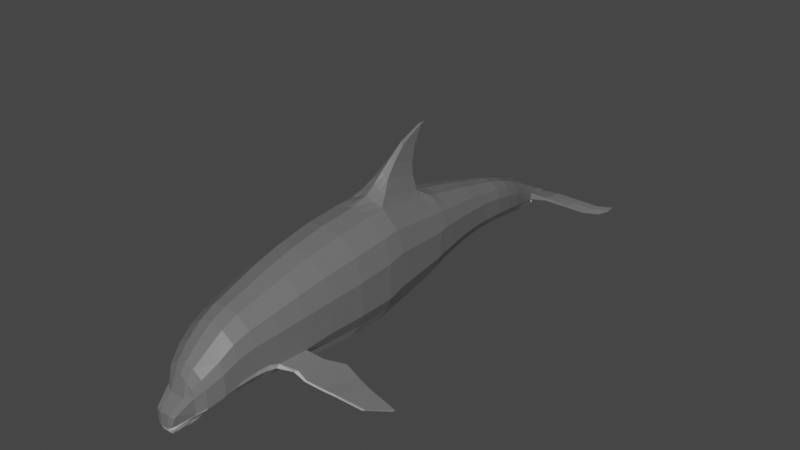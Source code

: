 # Source: DolphinModel.blend  (saved by Blender 3.1.7; exported with 4.5.12 LTS)
import bpy
from mathutils import Matrix  # noqa: F401  (used for matrix-valued properties, if any)

bpy.ops.wm.read_factory_settings(use_empty=True)
scene = bpy.context.scene
scene.name = 'Scene'

# ---- collections
col_collection = bpy.data.collections.new('Collection'); scene.collection.children.link(col_collection)

# ---- materials (node trees are filled in below, after node groups)
mat_dolphinbackcolor = bpy.data.materials.new('DolphinBackColor')
mat_dolphinbackcolor.alpha_threshold = 0.0
mat_dolphinbackcolor.use_transparent_shadow = False
mat_dolphinbackcolor.line_color = (0.0, 0.0, 0.0, 1.0)
mat_dolphinbellycolor = bpy.data.materials.new('DolphinBellyColor')
mat_dolphinbellycolor.use_transparent_shadow = False

# ---- material node trees
mat_dolphinbackcolor.use_nodes = True; mat_dolphinbackcolor.node_tree.nodes.clear()
_N = mat_dolphinbackcolor.node_tree.nodes; _L = mat_dolphinbackcolor.node_tree.links
n0 = _N.new('ShaderNodeOutputMaterial'); n0.name = 'Material Output'; n0.location = (300, 300)
n1 = _N.new('ShaderNodeBsdfPrincipled'); n1.name = 'Principled BSDF'; n1.location = (10, 300)
n1.distribution = 'GGX'
n1.subsurface_method = 'RANDOM_WALK_SKIN'
n1.inputs[0].default_value = (0.1473, 0.1473, 0.1473, 1.0)
n1.inputs[2].default_value = 0.4
n1.inputs[3].default_value = 1.45
n1.inputs[27].default_value = (0.0, 0.0, 0.0, 1.0)
n1.inputs[28].default_value = 1.0
_L.new(n1.outputs[0], n0.inputs[0])
n0.is_active_output = True
mat_dolphinbellycolor.use_nodes = True; mat_dolphinbellycolor.node_tree.nodes.clear()
_N = mat_dolphinbellycolor.node_tree.nodes; _L = mat_dolphinbellycolor.node_tree.links
n0 = _N.new('ShaderNodeBsdfPrincipled'); n0.name = 'Principled BSDF'; n0.location = (10, 300)
n0.distribution = 'GGX'
n0.subsurface_method = 'RANDOM_WALK_SKIN'
n0.inputs[0].default_value = (0.6619, 0.6619, 0.6619, 1.0)
n0.inputs[3].default_value = 1.45
n0.inputs[27].default_value = (0.0, 0.0, 0.0, 1.0)
n0.inputs[28].default_value = 1.0
n1 = _N.new('ShaderNodeOutputMaterial'); n1.name = 'Material Output'; n1.location = (300, 300)
_L.new(n0.outputs[0], n1.inputs[0])
n1.is_active_output = True

# ---- world
world_world = bpy.data.worlds.new('World'); scene.world = world_world
world_world.use_nodes = True; world_world.node_tree.nodes.clear()
_N = world_world.node_tree.nodes; _L = world_world.node_tree.links
n0 = _N.new('ShaderNodeOutputWorld'); n0.name = 'World Output'; n0.location = (300, 300)
n1 = _N.new('ShaderNodeBackground'); n1.name = 'Background'; n1.location = (10, 300)
n1.inputs[0].default_value = (0.05088, 0.05088, 0.05088, 1.0)
_L.new(n1.outputs[0], n0.inputs[0])
n0.is_active_output = True
world_world.color = (0.05088, 0.05088, 0.05088)
world_world.use_sun_shadow = False
world_world.sun_shadow_jitter_overblur = 0.0

# ---- meshes
me_dolphinmesh = bpy.data.meshes.new('DolphinMesh')
me_dolphinmesh.from_pydata([(-0.8665, -0.4932, 0.2811), (-0.6393, -0.4932, -1.46), (0.8676, -0.4932, 0.2811), (0.6403, -0.4932, -1.46), (-0.7001, -1.822, -0.2978), (-0.5164, -1.767, -1.55), (0.7012, -1.822, -0.2978), (0.5175, -1.767, -1.55), (-0.6014, -0.8633, -1.445), (0.8162, -0.8926, 0.1876), (0.6024, -0.8633, -1.445), (-0.8152, -0.8926, 0.1876), (-0.556, -1.35, -1.479), (0.7547, -1.371, -0.002604), (0.557, -1.35, -1.479), (-0.7536, -1.371, -0.002604), (-0.4067, -2.207, -1.713), (0.4078, -2.207, -1.713), (0.5524, -2.261, -0.6337), (-0.5513, -2.261, -0.6337), (-0.2942, -2.443, -1.783), (0.2952, -2.443, -1.783), (0.3999, -2.466, -0.8823), (-0.3989, -2.466, -0.8823), (-1.026, -0.4932, -0.1824), (0.8297, -1.804, -0.6031), (1.027, -0.4932, -0.1824), (-0.8286, -1.804, -0.6031), (-0.9648, -0.8831, -0.2407), (0.9659, -0.8831, -0.2407), (-0.892, -1.364, -0.3805), (0.8931, -1.364, -0.3805), (0.6537, -2.244, -0.8833), (-0.6526, -2.244, -0.8833), (0.4732, -2.459, -1.074), (-0.4721, -2.459, -1.074), (-1.026, -0.4932, -0.9107), (1.027, -0.4932, -0.9107), (-0.8286, -1.787, -1.181), (-0.9648, -0.8741, -0.9355), (0.9659, -0.8741, -0.9355), (-0.892, -1.358, -1.027), (0.8931, -1.358, -1.027), (-0.6526, -2.227, -1.408), (-0.4721, -2.452, -1.543), (0.8297, -1.787, -1.181), (0.6537, -2.227, -1.408), (0.4732, -2.452, -1.543), (-0.2322, -2.741, -1.907), (0.2333, -2.741, -1.907), (-0.2888, -2.905, -1.711), (0.2899, -2.905, -1.711), (0.3429, -2.912, -1.387), (-0.3419, -2.912, -1.387), (-0.1967, -2.919, -1.912), (0.1977, -2.919, -1.912), (-0.221, -3.033, -1.747), (0.2221, -3.033, -1.747), (0.3168, -2.972, -1.457), (-0.3157, -2.972, -1.457), (0.0005365, -1.767, -1.723), (0.0005365, -0.4932, 0.6666), (0.0005365, -1.822, 0.02101), (0.0005365, -0.4932, -1.623), (0.0005365, -0.8633, -1.606), (0.0005365, -0.8926, 0.5623), (0.0005365, -1.35, -1.644), (0.0005365, -1.371, 0.3502), (0.0005365, -2.207, -1.905), (0.0005365, -2.261, -0.3536), (0.0005365, -2.443, -1.983), (0.0005365, -2.435, -0.5989), (0.0005365, -2.591, -1.125), (-1.263, 1.512, 0.0681), (-1.165, 1.512, 0.3786), (0.0005365, -2.741, -2.032), (0.0005365, -2.912, -1.354), (0.0005365, -2.919, -2.002), (0.0005365, -3.023, -1.425), (0.0005365, -3.06, -1.793), (0.3224, -1.767, -1.725), (0.4341, -0.4932, 0.5899), (0.3753, -0.8633, -1.607), (0.4084, -0.8926, 0.485), (0.347, -1.35, -1.645), (0.3776, -1.371, 0.2716), (0.2541, -2.207, -1.908), (0.184, -2.443, -1.986), (-0.4898, 1.512, -1.853), (1.068, 1.512, 0.6891), (0.1334, -2.741, -2.036), (0.1233, -2.919, -2.005), (0.3508, -1.822, -0.05944), (0.3988, -0.4932, -1.624), (0.2765, -2.261, -0.4362), (0.2002, -2.466, -0.7151), (0.2369, -2.591, -1.123), (0.1872, -2.912, -1.355), (0.1587, -3.023, -1.426), (0.1113, -3.06, -1.796), (-0.3498, -1.822, -0.05944), (-0.3978, -0.4932, -1.624), (-0.2754, -2.261, -0.4362), (-0.1992, -2.466, -0.7151), (-0.2358, -2.591, -1.123), (-0.1861, -2.912, -1.355), (-0.1576, -3.023, -1.426), (-0.1102, -3.06, -1.796), (-0.3213, -1.767, -1.725), (-0.433, -0.4932, 0.5899), (-0.3742, -0.8633, -1.607), (-0.4073, -0.8926, 0.485), (-0.3459, -1.35, -1.645), (-0.3766, -1.371, 0.2716), (-0.253, -2.207, -1.908), (-0.1829, -2.443, -1.986), (0.5342, 1.512, 1.113), (0.7881, 1.512, -1.664), (-0.1324, -2.741, -2.036), (-0.1222, -2.919, -2.005), (0.7654, -1.813, -0.4505), (0.603, -2.252, -0.7585), (0.4366, -2.463, -0.9782), (-0.946, -0.4932, 0.04934), (0.9471, -0.4932, 0.04934), (-0.7643, -1.813, -0.4505), (-0.89, -0.8879, -0.02655), (0.8911, -0.8879, -0.02655), (-0.8228, -1.368, -0.1916), (0.8239, -1.368, -0.1916), (-0.602, -2.252, -0.7585), (-0.4355, -2.463, -0.9782), (0.0005365, -2.513, -0.8618), (1.264, 1.512, -0.8672), (0.2185, -2.528, -0.9191), (-0.787, 1.512, -1.664), (-1.263, 1.512, -0.8672), (-0.2175, -2.528, -0.9191), (-1.17, 0.6414, -0.9847), (-0.7371, 0.6414, -1.561), (1.171, 0.6414, -0.9847), (0.7382, 0.6414, -1.561), (0.5004, 0.6414, 0.914), (1.0, 0.6414, 0.5361), (-0.4587, 0.6414, -1.737), (-1.091, 0.6414, 0.2585), (-1.183, 0.6414, -0.01907), (1.092, 0.6414, 0.2585), (1.184, 0.6414, -0.01907), (0.5651, 2.615, 1.279), (-0.8326, 2.615, -1.727), (-0.4993, 0.6414, 0.914), (0.0005365, 0.6414, 1.006), (0.4598, 0.6414, -1.737), (0.0005365, 0.6414, -1.735), (-0.5182, 2.615, -1.924), (-1.232, 2.615, 0.4831), (1.233, 2.615, 0.4831), (1.337, 2.615, 0.1479), (-1.295, 4.325, -0.7358), (-1.336, 2.615, -0.8525), (-0.9991, 0.6414, 0.5361), (-1.336, 2.615, 0.1479), (1.166, 1.512, 0.3786), (1.264, 1.512, 0.0681), (-1.337, 3.758, 0.2339), (-1.233, 3.758, 0.5691), (-0.5331, 1.512, 1.113), (0.0005365, 1.512, 1.217), (0.4908, 1.512, -1.853), (0.0005365, 1.512, -1.85), (-0.5186, 3.758, -1.924), (1.131, 3.758, 0.9044), (0.5656, 3.758, 1.375), (0.8433, 3.758, -1.727), (1.338, 3.758, -0.8525), (-0.8334, 3.758, -1.727), (-1.067, 1.512, 0.6891), (-1.337, 3.758, -0.8525), (1.13, 2.615, 0.8184), (1.337, 2.615, -0.8525), (0.8337, 2.615, -1.727), (-0.8077, 4.325, -1.674), (-0.564, 2.615, 1.279), (0.0005368, 2.615, 1.391), (0.5192, 2.615, -1.924), (0.0005368, 2.615, -1.921), (1.295, 4.325, -0.7358), (0.8072, 4.325, -1.674), (0.5469, 4.325, 1.41), (1.094, 4.325, 0.9417), (-0.5029, 4.325, -1.856), (-1.195, 4.325, 0.6216), (-1.129, 2.615, 0.8184), (-1.295, 4.325, 0.3015), (1.234, 3.758, 0.5691), (1.338, 3.758, 0.2339), (1.074, -0.2112, -0.1418), (0.9912, -0.2112, 0.1013), (-0.5645, 3.758, 1.375), (0.0005368, 3.758, 1.487), (0.5249, 3.758, -1.924), (-0.0002033, 3.758, -1.921), (0.0005365, -0.2112, 0.751), (-0.669, -0.2112, -1.485), (-0.9069, -0.2112, 0.3445), (1.063, -0.2112, -1.009), (-0.4163, -0.2112, -1.652), (0.6701, -0.2112, -1.485), (-1.13, 3.758, 0.9044), (-0.4532, -0.2112, 0.6704), (1.194, 4.325, 0.6216), (1.295, 4.325, 0.3015), (-0.5473, 4.325, 1.41), (-0.0002032, 4.325, 1.631), (0.5025, 4.325, -1.856), (-0.0002032, 4.325, -1.853), (-1.094, 4.325, 0.9417), (-1.062, -0.2112, -1.009), (0.4174, -0.2112, -1.652), (0.0005365, -0.2112, -1.651), (-1.073, -0.2112, -0.1418), (-0.9901, -0.2112, 0.1013), (0.4542, -0.2112, 0.6704), (0.9079, -0.2112, 0.3445), (-0.9174, -0.4932, -1.135), (0.9185, -0.4932, -1.135), (-0.7412, -1.778, -1.32), (-0.863, -0.869, -1.141), (0.8641, -0.869, -1.141), (-0.7979, -1.354, -1.206), (0.799, -1.354, -1.206), (-0.5837, -2.217, -1.518), (-0.4223, -2.448, -1.622), (0.7423, -1.778, -1.32), (0.5848, -2.217, -1.518), (0.4234, -2.448, -1.622), (-0.3058, -2.828, -1.732), (0.3068, -2.828, -1.732), (-0.2323, -3.006, -1.811), (0.2334, -3.006, -1.811), (0.0005365, -2.991, -1.941), (1.13, 1.512, -1.209), (-1.129, 1.512, -1.209), (0.117, -2.991, -1.943), (-0.1159, -2.991, -1.943), (-1.046, 0.6414, -1.204), (1.047, 0.6414, -1.204), (-1.195, 2.615, -1.231), (1.196, 2.615, -1.231), (-1.159, 4.325, -1.145), (1.197, 3.758, -1.231), (-1.196, 3.758, -1.231), (1.158, 4.325, -1.145), (-0.9498, -0.2112, -1.19), (0.9508, -0.2112, -1.19), (-1.019, 6.167, -0.9764), (-0.71, 6.167, -1.395), (1.02, 6.167, -0.9764), (0.7111, 6.167, -1.395), (0.482, 6.108, 1.033), (0.9635, 6.182, 0.6508), (-0.4418, 6.167, -1.543), (-1.051, 6.182, 0.3907), (-1.139, 6.182, 0.1306), (1.052, 6.182, 0.3907), (1.14, 6.182, 0.1306), (1.088, 6.493, -0.6053), (-1.139, 6.167, -0.6437), (1.14, 6.167, -0.6437), (1.088, 6.509, 0.166), (-0.4809, 6.108, 1.033), (0.0005369, 6.287, 1.213), (0.4429, 6.167, -1.543), (0.000537, 6.167, -1.542), (0.9731, 6.493, -0.9169), (-0.9182, 6.509, 0.6174), (-1.002, 6.509, 0.4096), (-0.4215, 6.493, -1.447), (0.000537, 6.493, -1.447), (0.9192, 6.509, 0.6174), (0.4599, 6.509, 0.9769), (0.000537, 6.509, 1.056), (-0.9624, 6.182, 0.6508), (1.004, 6.509, 0.4096), (-0.4588, 6.509, 0.9769), (-0.9313, 6.82, -0.8871), (-0.6489, 6.82, -1.22), (0.9323, 6.82, -0.8871), (0.65, 6.82, -1.22), (0.4406, 6.835, 0.8763), (0.8807, 6.835, 0.5491), (-0.4038, 6.82, -1.355), (-0.9604, 6.835, 0.3342), (-1.041, 6.835, 0.1193), (0.9614, 6.835, 0.3342), (1.042, 6.835, 0.1193), (-1.041, 6.82, -0.6122), (1.042, 6.82, -0.6122), (0.8179, 8.284, -0.03797), (-0.4395, 6.835, 0.8763), (0.000537, 6.835, 0.945), (0.4049, 6.82, -1.355), (0.000537, 6.82, -1.355), (0.7545, 8.284, 0.1321), (-0.8168, 8.284, -0.03797), (-0.7534, 8.284, 0.1321), (-0.3167, 8.268, -1.204), (0.6912, 8.284, 0.3022), (0.3458, 8.284, 0.5621), (0.5101, 8.268, -1.085), (0.7317, 8.268, -0.8345), (-0.8796, 6.835, 0.5491), (-0.5091, 8.268, -1.085), (-0.7306, 8.268, -0.8345), (-0.6774, 6.493, -1.303), (-0.9721, 6.493, -0.9169), (-1.087, 6.493, -0.6053), (-1.087, 6.509, 0.166), (0.6784, 6.493, -1.303), (0.4226, 6.493, -1.447), (-0.8339, 7.489, -0.8357), (-0.5811, 7.489, -1.126), (0.835, 7.489, -0.8357), (0.5821, 7.489, -1.126), (0.3946, 7.505, 0.7382), (0.7887, 7.505, 0.4433), (-0.3615, 7.489, -1.249), (-0.86, 7.505, 0.252), (-0.9323, 7.505, 0.06056), (0.861, 7.505, 0.252), (0.9333, 7.505, 0.06056), (-0.9323, 7.489, -0.591), (0.9333, 7.489, -0.591), (-0.7101, 9.03, -0.7109), (-0.3936, 7.505, 0.7382), (0.000537, 7.505, 0.7987), (0.3626, 7.489, -1.249), (0.000537, 7.489, -1.25), (-0.7101, 9.046, -0.1421), (0.7111, 9.046, -0.1421), (0.7111, 9.03, -0.7109), (0.5318, 10.49, -0.4713), (0.0005372, 9.046, 0.4023), (-0.2997, 9.046, 0.3584), (0.0005372, 9.03, -1.212), (0.2764, 9.03, -1.211), (-0.7877, 7.505, 0.4433), (0.4906, 10.49, -0.354), (-0.5307, 10.49, -0.4713), (-0.8168, 8.268, -0.617), (0.8179, 8.268, -0.617), (-0.3448, 8.284, 0.5621), (0.000537, 8.284, 0.6156), (0.3178, 8.268, -1.204), (0.000537, 8.268, -1.205), (-0.6901, 8.284, 0.3022), (0.6561, 9.046, -0.000279), (-0.655, 9.046, -0.000279), (-0.2753, 9.03, -1.211), (-0.4425, 9.03, -1.091), (0.3008, 9.046, 0.3584), (0.601, 9.046, 0.1415), (0.6362, 9.03, -0.8922), (0.4436, 9.03, -1.091), (-0.6351, 9.03, -0.8922), (-0.4895, 10.49, -0.354), (-0.2057, 10.47, -1.355), (0.4494, 10.49, -0.2367), (0.225, 10.49, -0.05736), (0.3318, 10.47, -1.256), (0.4758, 10.47, -1.092), (-0.5999, 9.046, 0.1415), (-0.3307, 10.47, -1.256), (-0.4747, 10.47, -1.092), (-0.5712, 9.76, -0.9682), (-0.398, 9.76, -1.15), (0.5723, 9.76, -0.9682), (0.3991, 9.76, -1.15), (0.2706, 9.775, 0.1743), (0.5406, 9.775, -0.02383), (-0.2476, 9.76, -1.259), (-0.5891, 9.775, -0.1534), (-0.6386, 9.775, -0.2829), (0.5902, 9.775, -0.1534), (0.6397, 9.775, -0.2829), (0.0436, 13.12, -1.382), (-0.6386, 9.76, -0.8025), (0.6397, 9.76, -0.8025), (-0.4242, 11.07, -1.082), (-0.2695, 9.775, 0.1743), (0.0005372, 9.775, 0.2144), (0.2486, 9.76, -1.259), (0.0005372, 9.76, -1.26), (-0.4242, 11.09, -0.6761), (0.4253, 11.09, -0.6761), (0.4253, 11.07, -1.082), (0.1926, 12.27, -1.137), (0.0005375, 11.09, -0.2872), (-0.1789, 11.09, -0.3185), (0.0005375, 11.07, -1.44), (0.1654, 11.07, -1.439), (-0.5395, 9.775, -0.02383), (0.1777, 12.27, -1.079), (-0.1915, 12.27, -1.137), (-0.5307, 10.47, -0.9417), (0.5318, 10.47, -0.9417), (-0.2239, 10.49, -0.05736), (0.0005375, 10.49, -0.02107), (0.2068, 10.47, -1.355), (0.0005375, 10.47, -1.356), (-0.4484, 10.49, -0.2367), (0.3924, 11.09, -0.5747), (-0.3913, 11.09, -0.5747), (-0.1643, 11.07, -1.439), (-0.2643, 11.07, -1.354), (0.18, 11.09, -0.3185), (0.3594, 11.09, -0.4734), (0.3805, 11.07, -1.212), (0.2654, 11.07, -1.354), (-0.3794, 11.07, -1.212), (-0.1766, 12.27, -1.079), (-0.07401, 12.26, -1.621), (0.1628, 12.27, -1.021), (0.08167, 12.27, -0.9328), (0.1203, 12.26, -1.572), (0.1723, 12.26, -1.491), (-0.3584, 11.09, -0.4734), (-0.1192, 12.26, -1.572), (-0.1713, 12.26, -1.491), (-0.2558, 11.67, -1.353), (-0.1781, 11.67, -1.47), (0.2569, 11.67, -1.353), (0.1792, 11.67, -1.47), (0.1216, 11.69, -0.621), (0.2426, 11.69, -0.748), (-0.1107, 11.67, -1.54), (-0.2638, 11.69, -0.8311), (-0.286, 11.69, -0.9142), (0.2649, 11.69, -0.8311), (0.2871, 11.69, -0.9142), (-0.286, 11.67, -1.247), (0.2871, 11.67, -1.247), (-0.1508, 12.62, -1.459), (-0.1205, 11.69, -0.621), (0.0005375, 11.69, -0.5953), (0.1118, 11.67, -1.54), (0.0005375, 11.67, -1.54), (-0.1508, 12.63, -1.286), (0.1518, 12.63, -1.286), (0.1518, 12.62, -1.459), (0.0005375, 12.63, -1.121), (-0.06339, 12.63, -1.135), (0.0005375, 12.62, -1.645), (0.05927, 12.62, -1.645), (-0.2416, 11.69, -0.748), (-0.1915, 12.26, -1.369), (0.1926, 12.26, -1.369), (0.08666, 13.12, -1.389), (-0.0806, 12.27, -0.9328), (0.0005375, 12.27, -0.9149), (0.07508, 12.26, -1.621), (0.0005375, 12.26, -1.621), (0.07998, 13.12, -1.373), (-0.08558, 13.12, -1.389), (-0.07891, 13.12, -1.373), (-0.03289, 13.1, -1.52), (0.07331, 13.12, -1.357), (0.03692, 13.12, -1.333), (0.05423, 13.1, -1.507), (0.07758, 13.1, -1.485), (-0.1617, 12.27, -1.021), (-0.05316, 13.1, -1.507), (-0.0765, 13.1, -1.485), (0.1401, 12.63, -1.243), (-0.139, 12.63, -1.243), (-0.05819, 12.62, -1.645), (-0.0938, 12.62, -1.609), (0.06446, 12.63, -1.135), (0.1284, 12.63, -1.2), (0.1359, 12.62, -1.549), (0.09487, 12.62, -1.609), (-0.1348, 12.62, -1.549), (-0.1273, 12.63, -1.2), (-0.08558, 13.1, -1.452), (0.08666, 13.1, -1.452), (0.0436, 13.1, -1.453), (-0.03585, 13.12, -1.333), (0.0005375, 13.12, -1.329), (0.03397, 13.1, -1.52), (0.0005375, 13.1, -1.52), (-0.04252, 13.12, -1.382), (0.0005375, 13.12, -1.377), (-0.04252, 13.1, -1.453), (0.0005375, 13.1, -1.453), (0.0005375, 13.1, -1.488), (0.0005375, 13.12, -1.353), (0.03906, 13.1, -1.488), (0.04026, 13.12, -1.358), (-0.07223, 13.12, -1.357), (-0.03919, 13.12, -1.358), (-0.03798, 13.1, -1.488), (-0.1604, -1.767, -1.724), (-0.2162, -0.4932, 0.6282), (-0.1868, -0.8633, -1.606), (-0.2034, -0.8926, 0.5237), (-0.1727, -1.35, -1.645), (-0.188, -1.371, 0.3109), (-0.1262, -2.207, -1.907), (-0.0912, -2.443, -1.984), (-0.06592, -2.741, -2.034), (-0.06084, -2.919, -2.004), (-0.1746, -1.822, -0.01922), (-0.1986, -0.4932, -1.623), (-0.1374, -2.261, -0.3949), (-0.09931, -2.451, -0.657), (-0.1176, -2.591, -1.124), (-0.09278, -2.912, -1.354), (-0.07853, -3.023, -1.426), (-0.05485, -3.06, -1.795), (-0.1085, -2.521, -0.8904), (-0.2494, 0.6414, 0.9601), (-0.2291, 0.6414, -1.736), (-0.2663, 1.512, 1.165), (-0.2446, 1.512, -1.852), (-0.2817, 2.615, 1.335), (-0.2588, 2.615, -1.922), (-0.282, 3.758, 1.431), (-0.2594, 3.758, -1.922), (-0.2738, 4.325, 1.51), (-0.2515, 4.325, -1.854), (-0.2079, -0.2112, -1.651), (-0.2263, -0.2112, 0.7107), (-0.05768, -2.991, -1.942), (-0.2402, 6.226, 1.162), (-0.2206, 6.167, -1.542), (-0.2195, 6.835, 0.9107), (-0.1721, 8.284, 0.5889), (-0.2016, 6.82, -1.355), (-0.2105, 6.493, -1.447), (-0.2291, 6.509, 1.016), (-0.1965, 7.505, 0.7685), (-0.1496, 9.046, 0.3803), (-0.1805, 7.489, -1.249), (-0.1117, 10.49, -0.03921), (-0.1581, 8.268, -1.204), (-0.1374, 9.03, -1.211), (-0.1345, 9.775, 0.1943), (-0.02099, 13.12, -1.379), (-0.08919, 11.09, -0.3029), (-0.1235, 9.76, -1.259), (-0.04003, 12.27, -0.9239), (-0.1026, 10.47, -1.355), (-0.01766, 13.12, -1.331), (-0.0819, 11.07, -1.44), (-0.05999, 11.69, -0.6082), (-0.03142, 12.63, -1.128), (-0.05507, 11.67, -1.54), (-0.03673, 12.26, -1.621), (-0.02883, 12.62, -1.645), (-0.02099, 13.1, -1.453), (-0.01618, 13.1, -1.52), (-0.01932, 13.12, -1.355), (-0.01872, 13.1, -1.488), (0.7592, 5.246, -1.534), (0.4727, 5.246, -1.699), (1.089, 5.246, -1.061), (-0.5141, 5.253, 1.221), (1.123, 5.253, 0.5062), (0.0001669, 5.246, -1.697), (-1.217, 5.253, 0.2161), (-1.123, 5.253, 0.5062), (-1.028, 5.253, 0.7963), (-0.4724, 5.246, -1.699), (-0.7588, 5.246, -1.534), (1.217, 5.253, 0.2161), (1.217, 5.246, -0.6898), (-1.089, 5.246, -1.061), (-1.217, 5.246, -0.6898), (0.5145, 5.253, 1.221), (1.029, 5.253, 0.7963), (-0.2361, 5.246, -1.698), (0.1757, -1.822, -0.01922), (0.1997, -0.4932, -1.623), (0.1385, -2.261, -0.3949), (0.1004, -2.451, -0.657), (0.1187, -2.591, -1.124), (0.09385, -2.912, -1.354), (0.0796, -3.023, -1.426), (0.05592, -3.06, -1.795), (0.1615, -1.767, -1.724), (0.2173, -0.4932, 0.6282), (0.1879, -0.8633, -1.606), (0.2045, -0.8926, 0.5237), (0.1738, -1.35, -1.645), (0.1891, -1.371, 0.3109), (0.1273, -2.207, -1.907), (0.09227, -2.443, -1.984), (0.06699, -2.741, -2.034), (0.06192, -2.919, -2.004), (0.1095, -2.521, -0.8904), (0.2301, 0.6414, -1.736), (0.2505, 0.6414, 0.9601), (0.2457, 1.512, -1.852), (0.2674, 1.512, 1.165), (0.2599, 2.615, -1.922), (0.2828, 2.615, 1.335), (0.2624, 3.758, -1.922), (0.2831, 3.758, 1.431), (0.2511, 4.325, -1.854), (0.2734, 4.325, 1.51), (0.209, -0.2112, -1.651), (0.2274, -0.2112, 0.7107), (0.05875, -2.991, -1.942), (0.2217, 6.167, -1.542), (0.2413, 6.226, 1.162), (0.1592, 8.268, -1.204), (0.2027, 6.82, -1.355), (0.2206, 6.835, 0.9107), (0.2302, 6.509, 1.016), (0.2116, 6.493, -1.447), (0.1816, 7.489, -1.249), (0.1976, 7.505, 0.7685), (0.1036, 10.47, -1.355), (0.1385, 9.03, -1.211), (0.1732, 8.284, 0.5889), (0.1506, 9.046, 0.3803), (0.1246, 9.76, -1.259), (0.1356, 9.775, 0.1943), (0.03781, 12.26, -1.621), (0.08297, 11.07, -1.44), (0.1128, 10.49, -0.03921), (0.01725, 13.1, -1.52), (0.09026, 11.09, -0.3029), (0.05615, 11.67, -1.54), (0.06107, 11.69, -0.6082), (0.0299, 12.62, -1.645), (0.04111, 12.27, -0.9239), (0.0325, 12.63, -1.128), (0.01873, 13.12, -1.331), (0.02207, 13.12, -1.379), (0.02207, 13.1, -1.453), (0.0204, 13.12, -1.355), (0.0198, 13.1, -1.488), (0.2364, 5.246, -1.698), (-0.1945, 4.63, 1.731), (-9.392e-05, 4.63, 1.831), (0.1943, 4.63, 1.731), (0.3887, 4.63, 1.631), (-0.3653, 5.389, 1.443), (-0.3889, 4.63, 1.631), (0.06952, 5.303, 2.32), (0.3657, 5.389, 1.443), (-0.1707, 6.148, 1.345), (0.0004321, 6.198, 1.434), (0.1715, 6.148, 1.345), (0.3426, 6.073, 1.255), (-0.3417, 6.073, 1.255), (8.495e-05, 5.303, 2.379), (-0.06935, 5.303, 2.32), (-0.1122, 4.957, 2.033), (2.231e-05, 4.957, 2.112), (0.1122, 4.957, 2.033), (0.2244, 4.957, 1.955), (-0.2108, 5.552, 1.807), (-0.2244, 4.957, 1.955), (0.03509, 5.794, 2.698), (0.2111, 5.552, 1.807), (-0.09842, 6.147, 1.73), (0.0003259, 6.198, 1.8), (0.09907, 6.147, 1.73), (0.1978, 6.073, 1.66), (-0.1972, 6.073, 1.66), (0.0001377, 5.794, 2.738), (-0.03481, 5.794, 2.698), (0.139, 5.303, 2.261), (-0.1304, 5.75, 2.15), (-0.1388, 5.303, 2.261), (0.01825, 6.582, 3.025), (0.1307, 5.75, 2.15), (-0.06083, 6.197, 2.092), (0.0002728, 6.248, 2.145), (0.06138, 6.197, 2.092), (0.1225, 6.123, 2.04), (-0.1219, 6.123, 2.04), (0.0001662, 6.582, 3.035), (-0.01792, 6.582, 3.025), (0.07003, 5.794, 2.659), (-0.06552, 6.096, 2.584), (-0.06976, 5.794, 2.659), (0.006127, 6.71, 3.046), (0.06589, 6.096, 2.584), (-0.03052, 6.399, 2.544), (0.0002323, 6.449, 2.58), (0.03099, 6.399, 2.544), (0.06174, 6.324, 2.509), (-0.06128, 6.324, 2.509), (0.0001846, 6.71, 3.048), (-0.005757, 6.71, 3.046), (0.03634, 6.582, 3.016), (-0.03381, 6.652, 2.999), (-0.03601, 6.582, 3.016), (0.0342, 6.652, 2.999), (-0.0157, 6.722, 2.99), (0.0002151, 6.772, 2.998), (0.01613, 6.722, 2.99), (0.03205, 6.648, 2.982), (-0.03162, 6.648, 2.982), (0.01207, 6.71, 3.044), (-0.01098, 6.726, 3.04), (-0.0117, 6.71, 3.044), (0.0001927, 6.726, 3.044), (0.01136, 6.726, 3.04), (-0.005028, 6.743, 3.037), (0.0002008, 6.793, 3.039), (0.00543, 6.743, 3.037), (0.01066, 6.668, 3.035), (-0.01026, 6.668, 3.035), (-0.005393, 6.726, 3.042), (0.005778, 6.726, 3.042), (0.6027, 12.54, -1.304), (0.6027, 12.53, -1.394), (-0.6066, 12.63, -1.323), (-0.6066, 12.62, -1.392), (-0.6337, 12.92, -1.367), (-0.6337, 12.91, -1.418), (0.6381, 12.93, -1.362), (0.6381, 12.92, -1.428), (0.6306, 13.27, -1.401), (0.6306, 13.24, -1.426), (-0.6279, 13.18, -1.398), (-0.6279, 13.16, -1.416), (1.184, 12.93, -1.546), (1.184, 12.92, -1.608), (-1.183, 12.93, -1.546), (-1.183, 12.92, -1.608), (-1.252, 13.31, -1.585), (-1.252, 13.3, -1.631), (1.254, 13.31, -1.585), (1.254, 13.3, -1.631), (1.239, 13.65, -1.613), (1.239, 13.62, -1.629), (-1.238, 13.65, -1.613), (-1.238, 13.62, -1.629), (1.626, 13.3, -1.784), (1.626, 13.29, -1.817), (-1.625, 13.3, -1.784), (-1.625, 13.29, -1.817), (-1.721, 13.69, -1.805), (-1.721, 13.68, -1.829), (1.722, 13.69, -1.805), (1.722, 13.68, -1.829), (1.702, 14.02, -1.82), (1.702, 14.0, -1.828), (-1.701, 14.02, -1.82), (-1.701, 14.0, -1.828), (1.932, 13.81, -1.94), (1.932, 13.8, -1.973), (-1.931, 13.81, -1.94), (-1.931, 13.8, -1.973), (-2.044, 14.2, -1.961), (-2.044, 14.19, -1.985), (2.045, 14.2, -1.961), (2.045, 14.19, -1.985), (2.021, 14.54, -1.975), (2.021, 14.51, -1.984), (-2.02, 14.54, -1.975), (-2.02, 14.51, -1.984), (1.461, 0.03444, -1.171), (1.609, 0.8077, -1.158), (-1.608, 0.8077, -1.158), (-1.46, 0.03444, -1.171), (1.307, 0.03444, -1.274), (-1.439, 0.8077, -1.282), (1.44, 0.8077, -1.282), (-1.306, 0.03444, -1.274), (1.761, 0.01111, -1.311), (1.94, 1.305, -1.438), (-1.939, 1.305, -1.438), (-1.76, 0.01111, -1.311), (1.713, 0.01111, -1.383), (-1.886, 1.305, -1.525), (1.887, 1.305, -1.525), (-1.712, 0.01111, -1.383), (2.081, 0.264, -1.565), (2.293, 1.374, -1.737), (-2.292, 1.374, -1.737), (-2.08, 0.264, -1.565), (2.025, 0.264, -1.637), (-2.23, 1.374, -1.824), (2.231, 1.374, -1.824), (-2.024, 0.264, -1.637), (2.35, 0.4278, -1.711), (2.589, 1.438, -1.973), (-2.588, 1.438, -1.973), (-2.349, 0.4278, -1.711), (2.286, 0.4278, -1.782), (-2.517, 1.438, -2.06), (2.518, 1.438, -2.06), (-2.285, 0.4278, -1.782), (2.813, 0.975, -2.252), (3.099, 1.828, -2.617), (-3.098, 1.828, -2.617), (-2.812, 0.975, -2.252), (2.737, 0.975, -2.324), (-3.014, 1.828, -2.704), (3.015, 1.828, -2.704), (-2.736, 0.975, -2.324)], [], [(85, 92, 6, 13), (129, 13, 6, 120), (80, 7, 17, 86), (82, 93, 3, 10), (208, 219, 153, 141), (126, 11, 0, 123), (128, 15, 11, 126), (84, 82, 10, 14), (124, 2, 9, 127), (81, 83, 9, 2), (80, 84, 14, 7), (125, 4, 15, 128), (127, 9, 13, 129), (83, 85, 13, 9), (102, 19, 23, 103), (100, 4, 19, 102), (227, 5, 16, 232), (120, 6, 18, 121), (137, 103, 23, 131), (121, 18, 22, 122), (232, 16, 20, 233), (86, 17, 21, 87), (130, 33, 35, 131), (46, 32, 34, 47), (47, 34, 52, 51), (45, 25, 32, 46), (125, 27, 33, 130), (40, 29, 31, 42), (38, 27, 30, 41), (37, 26, 29, 40), (41, 30, 28, 39), (39, 28, 24, 36), (532, 203, 152, 521), (42, 31, 25, 45), (231, 42, 45, 234), (205, 210, 151, 161), (228, 39, 36, 225), (230, 41, 39, 228), (226, 37, 40, 229), (227, 38, 41, 230), (229, 40, 42, 231), (234, 45, 46, 235), (35, 44, 50, 53), (235, 46, 47, 236), (33, 43, 44, 35), (27, 38, 43, 33), (51, 52, 58, 57), (53, 50, 56, 59), (236, 47, 51, 238), (233, 20, 48, 237), (87, 21, 49, 90), (104, 35, 53, 105), (107, 106, 59, 56), (245, 107, 56, 239), (90, 49, 55, 91), (238, 51, 57, 240), (105, 53, 59, 106), (237, 48, 54, 239), (587, 76, 78, 588), (510, 75, 77, 511), (613, 589, 79, 241), (589, 588, 78, 79), (586, 72, 76, 587), (509, 70, 75, 510), (531, 207, 144, 522), (255, 208, 141, 247), (508, 68, 70, 509), (600, 585, 71, 132), (582, 62, 69, 584), (584, 69, 71, 585), (505, 507, 67, 65), (502, 506, 66, 60), (503, 505, 65, 61), (506, 504, 64, 66), (207, 204, 139, 144), (504, 513, 63, 64), (502, 60, 68, 508), (507, 512, 62, 67), (18, 94, 95, 22), (6, 92, 94, 18), (122, 22, 95, 134), (34, 96, 97, 52), (57, 58, 98, 99), (240, 57, 99, 244), (52, 97, 98, 58), (598, 90, 91, 599), (597, 87, 90, 598), (224, 198, 147, 143), (197, 206, 140, 148), (596, 86, 87, 597), (593, 595, 85, 83), (590, 594, 84, 80), (591, 593, 83, 81), (594, 592, 82, 84), (222, 205, 161, 145), (592, 583, 93, 82), (590, 80, 86, 596), (595, 582, 92, 85), (15, 4, 100, 113), (5, 108, 114, 16), (8, 1, 101, 110), (218, 138, 770, 771), (12, 8, 110, 112), (0, 11, 111, 109), (5, 12, 112, 108), (11, 15, 113, 111), (16, 114, 115, 20), (612, 223, 142, 602), (198, 197, 148, 147), (20, 115, 118, 48), (48, 118, 119, 54), (517, 105, 106, 518), (533, 519, 107, 245), (519, 518, 106, 107), (516, 104, 105, 517), (520, 515, 103, 137), (512, 100, 102, 514), (514, 102, 103, 515), (516, 520, 137, 104), (218, 221, 146, 138), (611, 220, 154, 601), (34, 122, 134, 96), (221, 222, 145, 146), (586, 600, 132, 72), (4, 125, 130, 19), (19, 130, 131, 23), (32, 121, 122, 34), (104, 137, 131, 35), (25, 120, 121, 32), (29, 127, 129, 31), (27, 125, 128, 30), (26, 124, 127, 29), (30, 128, 126, 28), (28, 126, 123, 24), (223, 224, 143, 142), (31, 129, 120, 25), (247, 141, 117, 242), (148, 140, 133, 164), (246, 138, 136, 243), (138, 146, 73, 136), (141, 153, 169, 117), (147, 148, 164, 163), (146, 145, 74, 73), (601, 154, 170, 603), (144, 139, 135, 88), (161, 151, 167, 177), (521, 152, 168, 523), (143, 147, 163, 89), (602, 142, 116, 604), (142, 143, 89, 116), (522, 144, 88, 524), (145, 161, 177, 74), (136, 73, 162, 160), (117, 169, 185, 181), (603, 170, 186, 605), (73, 74, 156, 162), (242, 117, 181, 249), (177, 167, 183, 193), (163, 164, 158, 157), (523, 168, 184, 525), (89, 163, 157, 179), (604, 116, 149, 606), (116, 89, 179, 149), (524, 88, 155, 526), (74, 177, 193, 156), (88, 135, 150, 155), (164, 133, 180, 158), (243, 136, 160, 248), (605, 186, 202, 607), (157, 158, 196, 195), (193, 183, 199, 209), (525, 184, 200, 527), (179, 157, 195, 172), (606, 149, 173, 608), (526, 155, 171, 528), (162, 156, 166, 165), (156, 193, 209, 166), (248, 160, 178, 252), (155, 150, 176, 171), (158, 180, 175, 196), (149, 179, 172, 173), (160, 162, 165, 178), (181, 185, 201, 174), (249, 181, 174, 251), (166, 209, 217, 192), (165, 166, 192, 194), (196, 175, 187, 212), (195, 196, 212, 211), (252, 178, 159, 250), (174, 201, 215, 188), (251, 174, 188, 253), (607, 202, 216, 609), (173, 172, 190, 189), (209, 199, 213, 217), (527, 200, 214, 529), (172, 195, 211, 190), (608, 173, 189, 610), (528, 171, 191, 530), (171, 176, 182, 191), (178, 165, 194, 159), (574, 577, 256, 257), (578, 570, 264, 268), (564, 565, 273, 259), (566, 564, 259, 258), (644, 569, 274, 614), (576, 566, 258, 269), (568, 575, 266, 265), (572, 567, 271, 283), (271, 567, 649, 657), (580, 568, 265, 261), (579, 260, 656, 652), (581, 573, 262, 535), (570, 571, 263, 264), (571, 572, 283, 263), (81, 2, 224, 223), (24, 123, 222, 221), (583, 63, 220, 611), (36, 24, 221, 218), (124, 26, 197, 198), (591, 81, 223, 612), (225, 36, 218, 254), (123, 0, 205, 222), (26, 37, 206, 197), (2, 124, 198, 224), (101, 1, 204, 207), (226, 3, 208, 255), (513, 101, 207, 531), (0, 109, 210, 205), (503, 61, 203, 532), (3, 93, 219, 208), (37, 226, 255, 206), (1, 225, 254, 204), (573, 574, 257, 262), (575, 576, 269, 266), (577, 578, 268, 256), (579, 580, 261, 260), (175, 251, 253, 187), (176, 252, 250, 182), (180, 249, 251, 175), (150, 248, 252, 176), (135, 243, 248, 150), (133, 242, 249, 180), (139, 246, 243, 135), (140, 247, 242, 133), (511, 533, 245, 119), (204, 254, 246, 139), (55, 240, 244, 91), (254, 218, 771, 775), (599, 613, 241, 77), (50, 237, 239, 56), (49, 238, 240, 55), (119, 245, 239, 54), (44, 233, 237, 50), (21, 236, 238, 49), (17, 235, 236, 21), (7, 234, 235, 17), (10, 229, 231, 14), (5, 227, 230, 12), (3, 226, 229, 10), (12, 230, 228, 8), (8, 228, 225, 1), (14, 231, 234, 7), (43, 232, 233, 44), (38, 227, 232, 43), (268, 264, 318, 317), (259, 273, 320, 319), (284, 270, 296, 295), (318, 277, 293, 294), (267, 275, 288, 298), (620, 279, 303, 617), (278, 315, 287, 292), (316, 317, 297, 286), (276, 285, 300, 312), (540, 282, 301, 536), (280, 284, 295, 291), (619, 281, 290, 618), (281, 280, 291, 290), (539, 278, 292, 538), (277, 276, 312, 293), (275, 319, 289, 288), (270, 267, 298, 296), (315, 316, 286, 287), (317, 318, 294, 297), (319, 320, 302, 289), (287, 286, 321, 322), (297, 294, 329, 332), (289, 302, 337, 324), (295, 296, 331, 330), (294, 293, 328, 329), (298, 288, 323, 333), (617, 303, 338, 621), (292, 287, 322, 327), (286, 297, 332, 321), (312, 300, 335, 347), (536, 301, 336, 541), (291, 295, 330, 326), (618, 290, 325, 622), (290, 291, 326, 325), (538, 292, 327, 543), (293, 312, 347, 328), (288, 289, 324, 323), (296, 298, 333, 331), (257, 256, 316, 315), (266, 269, 267, 270), (258, 259, 319, 275), (263, 283, 276, 277), (535, 262, 278, 539), (260, 261, 280, 281), (615, 260, 281, 619), (261, 265, 284, 280), (534, 272, 282, 540), (283, 271, 285, 276), (256, 268, 317, 316), (262, 257, 315, 278), (614, 274, 279, 620), (269, 258, 275, 267), (264, 263, 277, 318), (265, 266, 270, 284), (326, 330, 304, 308), (622, 325, 309, 625), (325, 326, 308, 309), (543, 327, 307, 545), (328, 347, 356, 306), (323, 324, 310, 311), (331, 333, 351, 299), (322, 321, 314, 313), (332, 329, 305, 350), (324, 337, 354, 310), (330, 331, 299, 304), (329, 328, 306, 305), (333, 323, 311, 351), (621, 338, 355, 616), (327, 322, 313, 307), (321, 332, 350, 314), (347, 335, 352, 356), (541, 336, 353, 537), (350, 305, 339, 334), (314, 350, 334, 365), (309, 308, 362, 361), (356, 352, 344, 372), (308, 304, 357, 362), (299, 351, 341, 340), (625, 309, 361, 626), (307, 313, 360, 359), (545, 307, 359, 546), (306, 356, 372, 358), (537, 353, 343, 542), (305, 306, 358, 339), (313, 314, 365, 360), (304, 299, 340, 357), (310, 354, 346, 364), (616, 355, 345, 624), (351, 311, 363, 341), (311, 310, 364, 363), (360, 365, 375, 376), (365, 334, 387, 375), (359, 360, 376, 381), (372, 344, 390, 402), (362, 357, 384, 380), (626, 361, 379, 628), (546, 359, 381, 550), (361, 362, 380, 379), (340, 341, 388, 385), (358, 372, 402, 382), (334, 339, 383, 387), (363, 364, 378, 377), (624, 345, 393, 627), (364, 346, 392, 378), (357, 340, 385, 384), (542, 343, 391, 547), (341, 363, 377, 388), (339, 358, 382, 383), (486, 386, 458, 485), (498, 468, 467, 463), (378, 392, 409, 370), (384, 385, 342, 348), (383, 382, 366, 349), (388, 377, 371, 406), (627, 393, 410, 623), (381, 376, 373, 367), (375, 387, 405, 374), (402, 390, 407, 411), (547, 391, 408, 544), (380, 384, 348, 368), (628, 379, 369, 631), (379, 380, 368, 369), (550, 381, 367, 552), (382, 402, 411, 366), (377, 378, 370, 371), (385, 388, 406, 342), (376, 375, 374, 373), (387, 383, 349, 405), (623, 410, 400, 630), (348, 342, 395, 412), (370, 409, 401, 419), (544, 408, 398, 549), (371, 370, 419, 418), (405, 349, 394, 389), (406, 371, 418, 396), (369, 368, 417, 416), (342, 406, 396, 395), (374, 405, 389, 420), (411, 407, 399, 427), (367, 373, 415, 414), (368, 348, 412, 417), (631, 369, 416, 633), (552, 367, 414, 554), (366, 411, 427, 413), (349, 366, 413, 394), (373, 374, 420, 415), (412, 395, 440, 439), (549, 398, 445, 555), (396, 418, 432, 442), (394, 413, 437, 438), (415, 420, 430, 431), (420, 389, 441, 430), (414, 415, 431, 436), (427, 399, 444, 455), (417, 412, 439, 435), (633, 416, 434, 635), (554, 414, 436, 557), (416, 417, 435, 434), (395, 396, 442, 440), (413, 427, 455, 437), (389, 394, 438, 441), (418, 419, 433, 432), (630, 400, 447, 634), (419, 401, 446, 433), (431, 430, 429, 428), (441, 438, 404, 456), (433, 446, 461, 425), (439, 440, 397, 403), (438, 437, 421, 404), (442, 432, 426, 457), (634, 447, 462, 629), (436, 431, 428, 422), (430, 441, 456, 429), (455, 444, 459, 471), (555, 445, 460, 551), (435, 439, 403, 423), (635, 434, 424, 637), (434, 435, 423, 424), (557, 436, 422, 558), (437, 455, 471, 421), (432, 433, 425, 426), (440, 442, 457, 397), (404, 421, 475, 448), (428, 429, 482, 477), (629, 462, 453, 636), (403, 397, 449, 474), (425, 461, 454, 481), (551, 460, 451, 556), (426, 425, 481, 480), (443, 456, 723, 725), (457, 426, 480, 450), (424, 423, 479, 478), (404, 448, 724, 722), (429, 456, 443, 482), (471, 459, 452, 483), (422, 428, 477, 476), (423, 403, 474, 479), (637, 424, 478, 638), (558, 422, 476, 559), (421, 471, 483, 475), (474, 449, 458, 463), (638, 478, 468, 639), (556, 451, 488, 553), (559, 476, 466, 561), (475, 483, 499, 465), (448, 475, 465, 464), (477, 482, 473, 472), (476, 477, 472, 466), (478, 479, 467, 468), (464, 484, 731, 730), (481, 454, 489, 469), (456, 404, 722, 723), (450, 480, 470, 485), (480, 481, 469, 470), (482, 443, 484, 473), (636, 453, 490, 632), (483, 452, 487, 499), (479, 474, 463, 467), (497, 486, 485, 470), (563, 560, 494, 495), (560, 548, 492, 494), (562, 553, 488, 496), (643, 641, 486, 497), (641, 640, 386, 486), (642, 639, 468, 498), (465, 499, 487, 500), (484, 464, 491, 493), (473, 484, 493, 501), (464, 465, 500, 491), (640, 642, 498, 386), (548, 562, 496, 492), (386, 498, 463, 458), (472, 473, 501, 466), (632, 643, 497, 489), (561, 563, 495, 490), (489, 497, 470, 469), (466, 501, 563, 561), (491, 500, 562, 548), (500, 487, 553, 562), (493, 491, 548, 560), (501, 493, 560, 563), (453, 559, 561, 490), (452, 556, 553, 487), (462, 558, 559, 453), (459, 551, 556, 452), (447, 557, 558, 462), (444, 555, 551, 459), (400, 554, 557, 447), (399, 549, 555, 444), (410, 552, 554, 400), (407, 544, 549, 399), (393, 550, 552, 410), (390, 547, 544, 407), (344, 542, 547, 390), (345, 546, 550, 393), (352, 537, 542, 344), (355, 545, 546, 345), (335, 541, 537, 352), (338, 543, 545, 355), (271, 534, 540, 285), (274, 535, 539, 279), (303, 538, 543, 338), (300, 536, 541, 335), (279, 539, 538, 303), (285, 540, 536, 300), (77, 241, 533, 511), (109, 503, 532, 210), (63, 513, 531, 220), (569, 581, 535, 274), (213, 529, 645, 650), (202, 528, 530, 216), (199, 527, 529, 213), (186, 526, 528, 202), (183, 525, 527, 199), (170, 524, 526, 186), (167, 523, 525, 183), (154, 522, 524, 170), (151, 521, 523, 167), (72, 132, 520, 516), (69, 514, 515, 71), (62, 512, 514, 69), (132, 71, 515, 520), (72, 516, 517, 76), (79, 78, 518, 519), (241, 79, 519, 533), (76, 517, 518, 78), (113, 100, 512, 507), (108, 502, 508, 114), (110, 101, 513, 504), (112, 110, 504, 506), (109, 111, 505, 503), (108, 112, 506, 502), (111, 113, 507, 505), (114, 508, 509, 115), (220, 531, 522, 154), (115, 509, 510, 118), (118, 510, 511, 119), (210, 532, 521, 151), (615, 272, 654, 655), (216, 530, 581, 569), (189, 190, 580, 579), (250, 159, 578, 577), (212, 187, 576, 575), (191, 182, 574, 573), (192, 217, 572, 571), (194, 192, 571, 570), (530, 191, 573, 581), (529, 214, 646, 645), (190, 211, 568, 580), (189, 579, 652, 648), (217, 213, 567, 572), (211, 212, 575, 568), (187, 253, 566, 576), (609, 216, 569, 644), (253, 188, 564, 566), (188, 215, 565, 564), (159, 194, 570, 578), (182, 250, 577, 574), (215, 609, 644, 565), (567, 213, 650, 649), (490, 495, 643, 632), (492, 496, 642, 640), (496, 488, 639, 642), (494, 492, 640, 641), (495, 494, 641, 643), (454, 636, 632, 489), (451, 638, 639, 488), (460, 637, 638, 451), (461, 629, 636, 454), (445, 635, 637, 460), (446, 634, 629, 461), (401, 630, 634, 446), (398, 633, 635, 445), (408, 631, 633, 398), (409, 623, 630, 401), (391, 628, 631, 408), (392, 627, 623, 409), (346, 624, 627, 392), (343, 626, 628, 391), (354, 616, 624, 346), (353, 625, 626, 343), (337, 621, 616, 354), (336, 622, 625, 353), (273, 614, 620, 320), (272, 615, 619, 282), (301, 618, 622, 336), (302, 617, 621, 337), (282, 619, 618, 301), (320, 620, 617, 302), (91, 244, 613, 599), (61, 591, 612, 203), (93, 583, 611, 219), (260, 615, 655, 656), (565, 644, 614, 273), (200, 608, 610, 214), (201, 607, 609, 215), (184, 606, 608, 200), (185, 605, 607, 201), (168, 604, 606, 184), (169, 603, 605, 185), (152, 602, 604, 168), (153, 601, 603, 169), (96, 134, 600, 586), (219, 611, 601, 153), (203, 612, 602, 152), (67, 62, 582, 595), (60, 590, 596, 68), (64, 63, 583, 592), (66, 64, 592, 594), (61, 65, 593, 591), (60, 66, 594, 590), (65, 67, 595, 593), (68, 596, 597, 70), (70, 597, 598, 75), (75, 598, 599, 77), (94, 584, 585, 95), (92, 582, 584, 94), (134, 95, 585, 600), (96, 586, 587, 97), (99, 98, 588, 589), (244, 99, 589, 613), (97, 587, 588, 98), (656, 655, 670, 671), (649, 650, 665, 664), (652, 656, 671, 667), (654, 653, 668, 669), (653, 657, 672, 668), (647, 648, 663, 662), (655, 654, 669, 670), (648, 652, 667, 663), (534, 271, 657, 653), (214, 610, 647, 646), (272, 534, 653, 654), (610, 189, 648, 647), (671, 670, 682, 683), (664, 665, 677, 676), (667, 671, 683, 679), (669, 668, 680, 681), (668, 672, 684, 680), (662, 663, 675, 651), (670, 669, 681, 682), (663, 667, 679, 675), (657, 649, 664, 672), (646, 647, 662, 661), (645, 646, 661, 660), (650, 645, 660, 665), (676, 677, 689, 688), (679, 683, 695, 691), (681, 680, 692, 693), (680, 684, 696, 692), (651, 675, 687, 666), (682, 681, 693, 694), (675, 679, 691, 687), (677, 659, 674, 689), (672, 664, 676, 684), (661, 662, 651, 658), (660, 661, 658, 659), (665, 660, 659, 677), (693, 692, 703, 704), (692, 696, 707, 703), (666, 687, 699, 678), (694, 693, 704, 705), (687, 691, 702, 699), (689, 674, 686, 701), (674, 673, 685, 686), (673, 666, 678, 685), (683, 682, 694, 695), (684, 676, 688, 696), (658, 651, 666, 673), (659, 658, 673, 674), (703, 707, 717, 713), (678, 699, 708, 690), (705, 704, 714, 715), (699, 702, 712, 708), (701, 686, 698, 710), (686, 685, 697, 698), (685, 678, 690, 697), (707, 700, 709, 717), (691, 695, 706, 702), (688, 689, 701, 700), (695, 694, 705, 706), (696, 688, 700, 707), (718, 711, 714, 713), (719, 712, 716, 715), (709, 718, 713, 717), (710, 698, 718, 709), (690, 708, 712, 719), (698, 697, 711, 718), (697, 690, 719, 711), (711, 719, 715, 714), (704, 703, 713, 714), (702, 706, 716, 712), (700, 701, 710, 709), (706, 705, 715, 716), (728, 726, 738, 740), (731, 725, 737, 743), (722, 724, 736, 734), (725, 723, 735, 737), (458, 449, 726, 728), (449, 397, 720, 726), (448, 464, 730, 724), (484, 443, 725, 731), (457, 450, 727, 721), (397, 457, 721, 720), (485, 458, 728, 729), (450, 485, 729, 727), (739, 741, 753, 751), (742, 743, 755, 754), (733, 739, 751, 745), (735, 734, 746, 747), (720, 721, 733, 732), (726, 720, 732, 738), (729, 728, 740, 741), (724, 730, 742, 736), (723, 722, 734, 735), (721, 727, 739, 733), (730, 731, 743, 742), (727, 729, 741, 739), (754, 755, 767, 766), (745, 751, 763, 757), (747, 746, 758, 759), (748, 754, 766, 760), (737, 735, 747, 749), (734, 736, 748, 746), (743, 737, 749, 755), (740, 738, 750, 752), (732, 733, 745, 744), (738, 732, 744, 750), (741, 740, 752, 753), (736, 742, 754, 748), (759, 758, 760, 761), (756, 757, 763, 762), (762, 763, 765, 764), (761, 760, 766, 767), (751, 753, 765, 763), (749, 747, 759, 761), (746, 748, 760, 758), (755, 749, 761, 767), (752, 750, 762, 764), (744, 745, 757, 756), (750, 744, 756, 762), (753, 752, 764, 765), (775, 771, 779, 783), (772, 774, 782, 780), (138, 246, 773, 770), (206, 255, 772, 768), (247, 140, 769, 774), (255, 247, 774, 772), (246, 254, 775, 773), (140, 206, 768, 769), (777, 776, 784, 785), (776, 780, 788, 784), (770, 773, 781, 778), (771, 770, 778, 779), (773, 775, 783, 781), (774, 769, 777, 782), (768, 772, 780, 776), (769, 768, 776, 777), (785, 784, 792, 793), (784, 788, 796, 792), (780, 782, 790, 788), (783, 779, 787, 791), (778, 781, 789, 786), (779, 778, 786, 787), (781, 783, 791, 789), (782, 777, 785, 790), (795, 794, 802, 803), (794, 797, 805, 802), (788, 790, 798, 796), (791, 787, 795, 799), (786, 789, 797, 794), (787, 786, 794, 795), (789, 791, 799, 797), (790, 785, 793, 798), (807, 803, 802, 805), (800, 804, 806, 801), (797, 799, 807, 805), (798, 793, 801, 806), (792, 796, 804, 800), (793, 792, 800, 801), (796, 798, 806, 804), (799, 795, 803, 807)])
me_dolphinmesh.polygons.foreach_set('material_index', [0, 0, 1, 1, 1, 0, 0, 1, 0, 0, 1, 0, 0, 0, 0, 0, 1, 0, 0, 0, 1, 1, 0, 0, 0, 0, 0, 0, 0, 0, 0, 0, 0, 0, 1, 0, 1, 1, 1, 1, 1, 1, 0, 1, 0, 0, 0, 0, 1, 1, 1, 0, 0, 1, 1, 1, 0, 1, 0, 1, 1, 0, 0, 1, 1, 1, 1, 0, 0, 0, 0, 1, 0, 1, 1, 1, 1, 0, 0, 0, 0, 0, 0, 1, 0, 1, 1, 0, 0, 1, 0, 1, 0, 1, 0, 1, 1, 0, 0, 1, 1, 0, 1, 0, 1, 0, 1, 0, 0, 1, 1, 0, 1, 0, 0, 0, 0, 0, 0, 0, 1, 0, 0, 0, 0, 0, 0, 0, 0, 0, 0, 0, 0, 0, 0, 0, 1, 0, 0, 0, 1, 0, 0, 1, 1, 0, 0, 0, 0, 0, 1, 0, 0, 1, 1, 0, 1, 0, 0, 0, 0, 0, 0, 1, 0, 1, 0, 0, 1, 0, 0, 0, 0, 0, 1, 0, 0, 0, 1, 0, 0, 0, 1, 1, 0, 0, 0, 0, 0, 1, 1, 1, 0, 0, 0, 0, 0, 1, 1, 0, 1, 0, 1, 1, 1, 0, 0, 0, 0, 0, 0, 1, 0, 0, 0, 0, 1, 0, 0, 0, 1, 0, 0, 0, 1, 1, 1, 0, 0, 1, 1, 1, 1, 0, 0, 0, 0, 1, 0, 1, 1, 0, 1, 0, 1, 1, 1, 1, 1, 1, 1, 1, 1, 1, 1, 1, 1, 1, 1, 1, 1, 1, 1, 1, 0, 1, 0, 0, 0, 1, 1, 0, 0, 0, 0, 0, 0, 1, 0, 1, 0, 1, 0, 1, 1, 0, 1, 0, 0, 0, 1, 1, 0, 0, 0, 0, 0, 0, 1, 0, 1, 0, 1, 0, 1, 0, 1, 0, 0, 0, 0, 0, 0, 1, 1, 0, 0, 0, 0, 0, 0, 1, 0, 1, 0, 1, 0, 1, 0, 0, 0, 1, 1, 0, 0, 0, 0, 0, 0, 0, 0, 0, 0, 1, 1, 0, 0, 0, 1, 0, 1, 1, 0, 1, 1, 0, 1, 0, 0, 0, 1, 0, 0, 0, 0, 1, 1, 1, 0, 0, 0, 0, 0, 0, 1, 0, 0, 0, 1, 1, 0, 0, 0, 0, 0, 0, 1, 0, 1, 0, 1, 0, 1, 0, 1, 0, 1, 0, 0, 0, 0, 0, 0, 1, 0, 0, 1, 0, 0, 1, 0, 0, 0, 0, 1, 0, 1, 0, 0, 0, 1, 0, 0, 0, 0, 1, 1, 1, 1, 0, 1, 0, 0, 0, 1, 1, 0, 0, 0, 0, 0, 0, 1, 0, 1, 0, 0, 1, 1, 0, 1, 0, 1, 1, 1, 0, 0, 1, 0, 1, 0, 0, 1, 0, 0, 0, 0, 1, 0, 0, 1, 1, 0, 0, 1, 0, 1, 1, 1, 1, 0, 0, 0, 0, 0, 0, 0, 0, 0, 0, 0, 0, 0, 0, 0, 0, 0, 0, 0, 0, 0, 0, 0, 0, 0, 1, 0, 1, 0, 1, 0, 1, 0, 1, 0, 1, 0, 0, 1, 0, 1, 0, 1, 0, 1, 1, 0, 1, 0, 1, 0, 1, 1, 0, 1, 0, 1, 0, 1, 0, 1, 0, 0, 0, 0, 0, 0, 0, 1, 0, 0, 1, 1, 1, 0, 1, 0, 1, 1, 1, 1, 0, 0, 1, 0, 0, 0, 1, 0, 0, 1, 0, 0, 0, 0, 0, 0, 1, 1, 1, 0, 1, 1, 0, 0, 0, 0, 0, 0, 1, 0, 0, 1, 0, 1, 1, 0, 0, 1, 0, 1, 1, 0, 1, 0, 1, 0, 1, 0, 0, 1, 0, 1, 1, 0, 1, 0, 1, 0, 1, 0, 1, 0, 1, 0, 1, 0, 1, 0, 0, 1, 1, 1, 0, 1, 0, 1, 1, 1, 0, 0, 0, 0, 0, 1, 0, 0, 0, 0, 0, 0, 0, 0, 0, 0, 0, 0, 0, 0, 0, 0, 0, 0, 0, 0, 0, 0, 0, 0, 0, 0, 0, 0, 0, 0, 0, 0, 0, 0, 0, 0, 0, 0, 0, 0, 0, 0, 0, 0, 0, 0, 0, 0, 0, 0, 0, 0, 0, 0, 0, 0, 0, 0, 0, 0, 0, 0, 0, 0, 0, 0, 0, 0, 0, 0, 0, 0, 0, 0, 1, 0, 1, 0, 0, 0, 1, 1, 0, 0, 1, 1, 0, 1, 0, 0, 0, 0, 0, 0, 1, 0, 1, 0, 1, 0, 0, 1, 0, 1, 0, 0, 0, 0, 0, 0, 0, 0, 0, 1, 1, 0, 1, 0, 0, 0, 0, 1, 1, 0, 1, 0, 1, 1, 0, 0, 1, 0, 0, 1, 0, 1, 0, 0, 1, 1, 1, 0, 0, 1, 0, 0, 0, 1, 1, 0, 0, 1, 0, 1, 1, 1, 0, 1, 0, 1, 1])
_uv = me_dolphinmesh.uv_layers.new(name='UVMap')
_uv.uv.foreach_set('vector', [0.7931, 0.6875, 0.875, 0.6875, 0.875, 0.75, 0.7931, 0.75, 0.5846, 0.9181, 0.625, 0.9181, 0.625, 1.0, 0.5846, 1.0, 0.125, 0.6875, 0.125, 0.75, 0.125, 0.75, 0.125, 0.6875, 0.3024, 0.6875, 0.375, 0.6875, 0.375, 0.75, 0.3024, 0.75, 0.375, 0.75, 0.375, 0.6875, 0.375, 0.6875, 0.375, 0.75, 0.5846, 0.4274, 0.625, 0.4274, 0.625, 0.5, 0.5846, 0.5, 0.5846, 0.3319, 0.625, 0.3319, 0.625, 0.4274, 0.5846, 0.4274, 0.2069, 0.6875, 0.3024, 0.6875, 0.3024, 0.75, 0.2069, 0.75, 0.5846, 0.75, 0.625, 0.75, 0.625, 0.8226, 0.5846, 0.8226, 0.625, 0.6875, 0.6976, 0.6875, 0.6976, 0.75, 0.625, 0.75, 0.125, 0.6875, 0.2069, 0.6875, 0.2069, 0.75, 0.125, 0.75, 0.5846, 0.25, 0.625, 0.25, 0.625, 0.3319, 0.5846, 0.3319, 0.5846, 0.8226, 0.625, 0.8226, 0.625, 0.9181, 0.5846, 0.9181, 0.6976, 0.6875, 0.7931, 0.6875, 0.7931, 0.75, 0.6976, 0.75, 0.875, 0.5625, 0.875, 0.5, 0.875, 0.5, 0.875, 0.5625, 0.875, 0.5625, 0.875, 0.5, 0.875, 0.5, 0.875, 0.5625, 0.4237, 0.25, 0.375, 0.25, 0.375, 0.25, 0.4237, 0.25, 0.5846, 1.0, 0.625, 1.0, 0.625, 1.0, 0.5846, 1.0, 0.5846, 0.1875, 0.625, 0.1875, 0.625, 0.25, 0.5846, 0.25, 0.5846, 1.0, 0.625, 1.0, 0.625, 1.0, 0.5846, 1.0, 0.4237, 0.25, 0.375, 0.25, 0.375, 0.25, 0.4237, 0.25, 0.125, 0.6875, 0.125, 0.75, 0.125, 0.75, 0.125, 0.6875, 0.5846, 0.25, 0.5442, 0.25, 0.5442, 0.25, 0.5846, 0.25, 0.4671, 1.0, 0.5442, 1.0, 0.5442, 1.0, 0.4671, 1.0, 0.4671, 1.0, 0.5442, 1.0, 0.5442, 1.0, 0.4671, 1.0, 0.4671, 1.0, 0.5442, 1.0, 0.5442, 1.0, 0.4671, 1.0, 0.5846, 0.25, 0.5442, 0.25, 0.5442, 0.25, 0.5846, 0.25, 0.4671, 0.8226, 0.5442, 0.8226, 0.5442, 0.9181, 0.4671, 0.9181, 0.4671, 0.25, 0.5442, 0.25, 0.5442, 0.3319, 0.4671, 0.3319, 0.4671, 0.75, 0.5442, 0.75, 0.5442, 0.8226, 0.4671, 0.8226, 0.4671, 0.3319, 0.5442, 0.3319, 0.5442, 0.4274, 0.4671, 0.4274, 0.4671, 0.4274, 0.5442, 0.4274, 0.5442, 0.5, 0.4671, 0.5, 0.625, 0.5938, 0.625, 0.625, 0.625, 0.625, 0.625, 0.5938, 0.4671, 0.9181, 0.5442, 0.9181, 0.5442, 1.0, 0.4671, 1.0, 0.4237, 0.9181, 0.4671, 0.9181, 0.4671, 1.0, 0.4237, 1.0, 0.625, 0.5, 0.625, 0.5625, 0.625, 0.5625, 0.625, 0.5, 0.4237, 0.4274, 0.4671, 0.4274, 0.4671, 0.5, 0.4237, 0.5, 0.4237, 0.3319, 0.4671, 0.3319, 0.4671, 0.4274, 0.4237, 0.4274, 0.4237, 0.75, 0.4671, 0.75, 0.4671, 0.8226, 0.4237, 0.8226, 0.4237, 0.25, 0.4671, 0.25, 0.4671, 0.3319, 0.4237, 0.3319, 0.4237, 0.8226, 0.4671, 0.8226, 0.4671, 0.9181, 0.4237, 0.9181, 0.4237, 1.0, 0.4671, 1.0, 0.4671, 1.0, 0.4237, 1.0, 0.5442, 0.25, 0.4671, 0.25, 0.4671, 0.25, 0.5442, 0.25, 0.4237, 1.0, 0.4671, 1.0, 0.4671, 1.0, 0.4237, 1.0, 0.5442, 0.25, 0.4671, 0.25, 0.4671, 0.25, 0.5442, 0.25, 0.5442, 0.25, 0.4671, 0.25, 0.4671, 0.25, 0.5442, 0.25, 0.4671, 1.0, 0.5442, 1.0, 0.5442, 1.0, 0.4671, 1.0, 0.5442, 0.25, 0.4671, 0.25, 0.4671, 0.25, 0.5442, 0.25, 0.4237, 1.0, 0.4671, 1.0, 0.4671, 1.0, 0.4237, 1.0, 0.4237, 0.25, 0.375, 0.25, 0.375, 0.25, 0.4237, 0.25, 0.125, 0.6875, 0.125, 0.75, 0.125, 0.75, 0.125, 0.6875, 0.5442, 0.1875, 0.5442, 0.25, 0.5442, 0.25, 0.5442, 0.1875, 0.4671, 0.1875, 0.5442, 0.1875, 0.5442, 0.25, 0.4671, 0.25, 0.4237, 0.1875, 0.4671, 0.1875, 0.4671, 0.25, 0.4237, 0.25, 0.125, 0.6875, 0.125, 0.75, 0.125, 0.75, 0.125, 0.6875, 0.4237, 1.0, 0.4671, 1.0, 0.4671, 1.0, 0.4237, 1.0, 0.5442, 0.1875, 0.5442, 0.25, 0.5442, 0.25, 0.5442, 0.1875, 0.4237, 0.25, 0.375, 0.25, 0.375, 0.25, 0.4237, 0.25, 0.5442, 0.09375, 0.5442, 0.125, 0.5442, 0.125, 0.5442, 0.09375, 0.125, 0.5938, 0.125, 0.625, 0.125, 0.625, 0.125, 0.5938, 0.4237, 0.09375, 0.4671, 0.09375, 0.4671, 0.125, 0.4237, 0.125, 0.4671, 0.09375, 0.5442, 0.09375, 0.5442, 0.125, 0.4671, 0.125, 0.5442, 0.09375, 0.5442, 0.125, 0.5442, 0.125, 0.5442, 0.09375, 0.125, 0.5937, 0.125, 0.625, 0.125, 0.625, 0.125, 0.5938, 0.375, 0.5938, 0.375, 0.5625, 0.375, 0.5625, 0.375, 0.5938, 0.4237, 0.75, 0.375, 0.75, 0.375, 0.75, 0.4237, 0.75, 0.125, 0.5938, 0.125, 0.625, 0.125, 0.625, 0.125, 0.5937, 0.5846, 0.09375, 0.625, 0.09375, 0.625, 0.125, 0.5846, 0.125, 0.875, 0.6562, 0.875, 0.625, 0.875, 0.625, 0.875, 0.6563, 0.875, 0.6563, 0.875, 0.625, 0.875, 0.625, 0.875, 0.6562, 0.6976, 0.5937, 0.7931, 0.5938, 0.7931, 0.625, 0.6976, 0.625, 0.125, 0.5938, 0.2069, 0.5938, 0.2069, 0.625, 0.125, 0.625, 0.625, 0.5937, 0.6976, 0.5937, 0.6976, 0.625, 0.625, 0.625, 0.2069, 0.5938, 0.3024, 0.5938, 0.3024, 0.625, 0.2069, 0.625, 0.375, 0.5625, 0.375, 0.5, 0.375, 0.5, 0.375, 0.5625, 0.3024, 0.5938, 0.375, 0.5938, 0.375, 0.625, 0.3024, 0.625, 0.125, 0.5938, 0.125, 0.625, 0.125, 0.625, 0.125, 0.5938, 0.7931, 0.5938, 0.875, 0.5938, 0.875, 0.625, 0.7931, 0.625, 0.875, 0.75, 0.875, 0.6875, 0.875, 0.6875, 0.875, 0.75, 0.875, 0.75, 0.875, 0.6875, 0.875, 0.6875, 0.875, 0.75, 0.5846, 0.0, 0.625, 0.0, 0.625, 0.0625, 0.5846, 0.0625, 0.5442, 0.0, 0.5442, 0.0625, 0.5442, 0.0625, 0.5442, 0.0, 0.4671, 0.0, 0.5442, 0.0, 0.5442, 0.0625, 0.4671, 0.0625, 0.4237, 0.0, 0.4671, 0.0, 0.4671, 0.0625, 0.4237, 0.0625, 0.5442, 0.0, 0.5442, 0.0625, 0.5442, 0.0625, 0.5442, 0.0, 0.125, 0.6562, 0.125, 0.6875, 0.125, 0.6875, 0.125, 0.6562, 0.125, 0.6562, 0.125, 0.6875, 0.125, 0.6875, 0.125, 0.6562, 0.625, 0.75, 0.5846, 0.75, 0.5846, 0.75, 0.625, 0.75, 0.5442, 0.75, 0.4671, 0.75, 0.4671, 0.75, 0.5442, 0.75, 0.125, 0.6562, 0.125, 0.6875, 0.125, 0.6875, 0.125, 0.6562, 0.6976, 0.6562, 0.7931, 0.6562, 0.7931, 0.6875, 0.6976, 0.6875, 0.125, 0.6562, 0.2069, 0.6562, 0.2069, 0.6875, 0.125, 0.6875, 0.625, 0.6562, 0.6976, 0.6562, 0.6976, 0.6875, 0.625, 0.6875, 0.2069, 0.6562, 0.3024, 0.6563, 0.3024, 0.6875, 0.2069, 0.6875, 0.5846, 0.5, 0.625, 0.5, 0.625, 0.5, 0.5846, 0.5, 0.3024, 0.6563, 0.375, 0.6562, 0.375, 0.6875, 0.3024, 0.6875, 0.125, 0.6562, 0.125, 0.6875, 0.125, 0.6875, 0.125, 0.6562, 0.7931, 0.6562, 0.875, 0.6562, 0.875, 0.6875, 0.7931, 0.6875, 0.7931, 0.5, 0.875, 0.5, 0.875, 0.5625, 0.7931, 0.5625, 0.125, 0.5, 0.125, 0.5625, 0.125, 0.5625, 0.125, 0.5, 0.3024, 0.5, 0.375, 0.5, 0.375, 0.5625, 0.3024, 0.5625, 0.4671, 0.5, 0.4671, 0.5, 0.4671, 0.5, 0.4671, 0.5, 0.2069, 0.5, 0.3024, 0.5, 0.3024, 0.5625, 0.2069, 0.5625, 0.625, 0.5, 0.6976, 0.5, 0.6976, 0.5625, 0.625, 0.5625, 0.125, 0.5, 0.2069, 0.5, 0.2069, 0.5625, 0.125, 0.5625, 0.6976, 0.5, 0.7931, 0.5, 0.7931, 0.5625, 0.6976, 0.5625, 0.125, 0.5, 0.125, 0.5625, 0.125, 0.5625, 0.125, 0.5, 0.625, 0.6562, 0.625, 0.6875, 0.625, 0.6875, 0.625, 0.6562, 0.5846, 0.75, 0.5442, 0.75, 0.5442, 0.75, 0.5846, 0.75, 0.125, 0.5, 0.125, 0.5625, 0.125, 0.5625, 0.125, 0.5, 0.125, 0.5, 0.125, 0.5625, 0.125, 0.5625, 0.125, 0.5, 0.5442, 0.1562, 0.5442, 0.1875, 0.5442, 0.1875, 0.5442, 0.1562, 0.4237, 0.1562, 0.4671, 0.1563, 0.4671, 0.1875, 0.4237, 0.1875, 0.4671, 0.1563, 0.5442, 0.1562, 0.5442, 0.1875, 0.4671, 0.1875, 0.5442, 0.1562, 0.5442, 0.1875, 0.5442, 0.1875, 0.5442, 0.1562, 0.5846, 0.1562, 0.625, 0.1562, 0.625, 0.1875, 0.5846, 0.1875, 0.875, 0.5938, 0.875, 0.5625, 0.875, 0.5625, 0.875, 0.5938, 0.875, 0.5938, 0.875, 0.5625, 0.875, 0.5625, 0.875, 0.5938, 0.5442, 0.1562, 0.5846, 0.1562, 0.5846, 0.1875, 0.5442, 0.1875, 0.4671, 0.5, 0.5442, 0.5, 0.5442, 0.5, 0.4671, 0.5, 0.375, 0.6562, 0.375, 0.625, 0.375, 0.625, 0.375, 0.6562, 0.5442, 0.0, 0.5846, 0.0, 0.5846, 0.0625, 0.5442, 0.0625, 0.5442, 0.5, 0.5846, 0.5, 0.5846, 0.5, 0.5442, 0.5, 0.5442, 0.09375, 0.5846, 0.09375, 0.5846, 0.125, 0.5442, 0.125, 0.625, 0.25, 0.5846, 0.25, 0.5846, 0.25, 0.625, 0.25, 0.625, 0.25, 0.5846, 0.25, 0.5846, 0.25, 0.625, 0.25, 0.5442, 1.0, 0.5846, 1.0, 0.5846, 1.0, 0.5442, 1.0, 0.5442, 0.1875, 0.5846, 0.1875, 0.5846, 0.25, 0.5442, 0.25, 0.5442, 1.0, 0.5846, 1.0, 0.5846, 1.0, 0.5442, 1.0, 0.5442, 0.8226, 0.5846, 0.8226, 0.5846, 0.9181, 0.5442, 0.9181, 0.5442, 0.25, 0.5846, 0.25, 0.5846, 0.3319, 0.5442, 0.3319, 0.5442, 0.75, 0.5846, 0.75, 0.5846, 0.8226, 0.5442, 0.8226, 0.5442, 0.3319, 0.5846, 0.3319, 0.5846, 0.4274, 0.5442, 0.4274, 0.5442, 0.4274, 0.5846, 0.4274, 0.5846, 0.5, 0.5442, 0.5, 0.625, 0.6875, 0.625, 0.75, 0.625, 0.75, 0.625, 0.6875, 0.5442, 0.9181, 0.5846, 0.9181, 0.5846, 1.0, 0.5442, 1.0, 0.4237, 0.75, 0.375, 0.75, 0.375, 0.75, 0.4237, 0.75, 0.5442, 0.75, 0.4671, 0.75, 0.4671, 0.75, 0.5442, 0.75, 0.4237, 0.5, 0.4671, 0.5, 0.4671, 0.5, 0.4237, 0.5, 0.4671, 0.5, 0.5442, 0.5, 0.5442, 0.5, 0.4671, 0.5, 0.375, 0.75, 0.375, 0.6875, 0.375, 0.6875, 0.375, 0.75, 0.5846, 0.75, 0.5442, 0.75, 0.5442, 0.75, 0.5846, 0.75, 0.5442, 0.5, 0.5846, 0.5, 0.5846, 0.5, 0.5442, 0.5, 0.375, 0.6562, 0.375, 0.625, 0.375, 0.625, 0.375, 0.6562, 0.375, 0.5625, 0.375, 0.5, 0.375, 0.5, 0.375, 0.5625, 0.625, 0.5, 0.625, 0.5625, 0.625, 0.5625, 0.625, 0.5, 0.625, 0.5938, 0.625, 0.625, 0.625, 0.625, 0.625, 0.5938, 0.625, 0.75, 0.5846, 0.75, 0.5846, 0.75, 0.625, 0.75, 0.625, 0.6562, 0.625, 0.6875, 0.625, 0.6875, 0.625, 0.6562, 0.625, 0.6875, 0.625, 0.75, 0.625, 0.75, 0.625, 0.6875, 0.375, 0.5938, 0.375, 0.5625, 0.375, 0.5625, 0.375, 0.5937, 0.5846, 0.5, 0.625, 0.5, 0.625, 0.5, 0.5846, 0.5, 0.4671, 0.5, 0.5442, 0.5, 0.5442, 0.5, 0.4671, 0.5, 0.375, 0.75, 0.375, 0.6875, 0.375, 0.6875, 0.375, 0.75, 0.375, 0.6562, 0.375, 0.625, 0.375, 0.625, 0.375, 0.6562, 0.5442, 0.5, 0.5846, 0.5, 0.5846, 0.5, 0.5442, 0.5, 0.4237, 0.75, 0.375, 0.75, 0.375, 0.75, 0.4237, 0.75, 0.625, 0.5, 0.625, 0.5625, 0.625, 0.5625, 0.625, 0.5, 0.5846, 0.75, 0.5442, 0.75, 0.5442, 0.75, 0.5846, 0.75, 0.625, 0.5938, 0.625, 0.625, 0.625, 0.625, 0.625, 0.5938, 0.625, 0.75, 0.5846, 0.75, 0.5846, 0.75, 0.625, 0.75, 0.625, 0.6562, 0.625, 0.6875, 0.625, 0.6875, 0.625, 0.6562, 0.625, 0.6875, 0.625, 0.75, 0.625, 0.75, 0.625, 0.6875, 0.375, 0.5937, 0.375, 0.5625, 0.375, 0.5625, 0.375, 0.5938, 0.5846, 0.5, 0.625, 0.5, 0.625, 0.5, 0.5846, 0.5, 0.375, 0.5625, 0.375, 0.5, 0.375, 0.5, 0.375, 0.5625, 0.5442, 0.75, 0.4671, 0.75, 0.4671, 0.75, 0.5442, 0.75, 0.4237, 0.5, 0.4671, 0.5, 0.4671, 0.5, 0.4237, 0.5, 0.375, 0.6562, 0.375, 0.625, 0.375, 0.625, 0.375, 0.6562, 0.5846, 0.75, 0.5442, 0.75, 0.5442, 0.75, 0.5846, 0.75, 0.625, 0.5, 0.625, 0.5625, 0.625, 0.5625, 0.625, 0.5, 0.625, 0.5938, 0.625, 0.625, 0.625, 0.625, 0.625, 0.5938, 0.625, 0.75, 0.5846, 0.75, 0.5846, 0.75, 0.625, 0.75, 0.625, 0.6562, 0.625, 0.6875, 0.625, 0.6875, 0.625, 0.6563, 0.375, 0.5938, 0.375, 0.5625, 0.375, 0.5625, 0.375, 0.5938, 0.5442, 0.5, 0.5846, 0.5, 0.5846, 0.5, 0.5442, 0.5, 0.5846, 0.5, 0.625, 0.5, 0.625, 0.5, 0.5846, 0.5, 0.4237, 0.5, 0.4671, 0.5, 0.4671, 0.5, 0.4237, 0.5, 0.375, 0.5625, 0.375, 0.5, 0.375, 0.5, 0.375, 0.5625, 0.5442, 0.75, 0.4671, 0.75, 0.4671, 0.75, 0.5442, 0.75, 0.625, 0.6875, 0.625, 0.75, 0.625, 0.75, 0.625, 0.6875, 0.4671, 0.5, 0.5442, 0.5, 0.5442, 0.5, 0.4671, 0.5, 0.375, 0.75, 0.375, 0.6875, 0.375, 0.6875, 0.375, 0.75, 0.4237, 0.75, 0.375, 0.75, 0.375, 0.75, 0.4237, 0.75, 0.5846, 0.5, 0.625, 0.5, 0.625, 0.5, 0.5846, 0.5, 0.5442, 0.5, 0.5846, 0.5, 0.5846, 0.5, 0.5442, 0.5, 0.5442, 0.75, 0.4671, 0.75, 0.4671, 0.75, 0.5442, 0.75, 0.5846, 0.75, 0.5442, 0.75, 0.5442, 0.75, 0.5846, 0.75, 0.4237, 0.5, 0.4671, 0.5, 0.4671, 0.5, 0.4237, 0.5, 0.375, 0.75, 0.375, 0.6875, 0.375, 0.6875, 0.375, 0.75, 0.4237, 0.75, 0.375, 0.75, 0.375, 0.75, 0.4237, 0.75, 0.375, 0.6562, 0.375, 0.625, 0.375, 0.625, 0.375, 0.6562, 0.625, 0.6875, 0.625, 0.75, 0.625, 0.75, 0.625, 0.6875, 0.625, 0.5, 0.625, 0.5625, 0.625, 0.5625, 0.625, 0.5, 0.625, 0.5938, 0.625, 0.625, 0.625, 0.625, 0.625, 0.5938, 0.625, 0.75, 0.5846, 0.75, 0.5846, 0.75, 0.625, 0.75, 0.625, 0.6563, 0.625, 0.6875, 0.625, 0.6875, 0.625, 0.6562, 0.375, 0.5938, 0.375, 0.5625, 0.375, 0.5625, 0.375, 0.5938, 0.375, 0.5625, 0.375, 0.5, 0.375, 0.5, 0.375, 0.5625, 0.4671, 0.5, 0.5442, 0.5, 0.5442, 0.5, 0.4671, 0.5, 0.375, 0.5, 0.4237, 0.5, 0.4237, 0.5, 0.375, 0.5, 0.4671, 0.5, 0.5442, 0.5, 0.5442, 0.5, 0.4671, 0.5, 0.375, 0.75, 0.375, 0.6875, 0.375, 0.6875, 0.375, 0.75, 0.4237, 0.75, 0.375, 0.75, 0.375, 0.75, 0.4237, 0.75, 0.375, 0.6562, 0.375, 0.625, 0.375, 0.625, 0.375, 0.6562, 0.4671, 0.75, 0.4237, 0.75, 0.4237, 0.75, 0.4671, 0.75, 0.5846, 0.75, 0.5442, 0.75, 0.5442, 0.75, 0.5846, 0.75, 0.625, 0.5, 0.625, 0.5625, 0.625, 0.5625, 0.625, 0.5, 0.625, 0.5625, 0.625, 0.5625, 0.625, 0.5625, 0.625, 0.5625, 0.625, 0.75, 0.5846, 0.75, 0.5846, 0.75, 0.625, 0.75, 0.625, 0.6875, 0.625, 0.6875, 0.625, 0.6875, 0.625, 0.6875, 0.375, 0.5938, 0.375, 0.5625, 0.375, 0.5625, 0.375, 0.5938, 0.5442, 0.5, 0.5846, 0.5, 0.5846, 0.5, 0.5442, 0.5, 0.5846, 0.5, 0.625, 0.5, 0.625, 0.5, 0.5846, 0.5, 0.625, 0.6875, 0.625, 0.75, 0.625, 0.75, 0.625, 0.6875, 0.5442, 0.5, 0.5846, 0.5, 0.5846, 0.5, 0.5442, 0.5, 0.375, 0.6562, 0.375, 0.625, 0.375, 0.625, 0.375, 0.6562, 0.4671, 0.5, 0.5442, 0.5, 0.5442, 0.5, 0.4671, 0.5, 0.5846, 0.75, 0.5442, 0.75, 0.5442, 0.75, 0.5846, 0.75, 0.625, 0.6562, 0.625, 0.6875, 0.625, 0.6875, 0.625, 0.6562, 0.4237, 0.5, 0.4671, 0.5, 0.4671, 0.5, 0.4237, 0.5, 0.5846, 0.5, 0.625, 0.5, 0.625, 0.5, 0.5846, 0.5, 0.5442, 0.75, 0.4671, 0.75, 0.4671, 0.75, 0.5442, 0.75, 0.625, 0.75, 0.5846, 0.75, 0.5846, 0.75, 0.625, 0.75, 0.375, 0.5625, 0.375, 0.5, 0.375, 0.5, 0.375, 0.5625, 0.4237, 0.75, 0.375, 0.75, 0.375, 0.75, 0.4237, 0.75, 0.375, 0.5938, 0.375, 0.5625, 0.375, 0.5625, 0.375, 0.5938, 0.625, 0.5, 0.625, 0.5625, 0.625, 0.5625, 0.625, 0.5, 0.625, 0.5937, 0.625, 0.625, 0.625, 0.625, 0.625, 0.5938, 0.375, 0.75, 0.375, 0.6875, 0.375, 0.6875, 0.375, 0.75, 0.4671, 0.75, 0.4237, 0.75, 0.4237, 0.75, 0.4671, 0.75, 0.375, 0.5, 0.4237, 0.5, 0.4237, 0.5, 0.375, 0.5, 0.375, 0.5625, 0.375, 0.5, 0.375, 0.5, 0.375, 0.5625, 0.5442, 0.75, 0.4671, 0.75, 0.4671, 0.75, 0.5442, 0.75, 0.4237, 0.5, 0.4671, 0.5, 0.4671, 0.5, 0.4237, 0.5, 0.625, 0.6875, 0.625, 0.75, 0.625, 0.75, 0.625, 0.6875, 0.4671, 0.75, 0.4237, 0.75, 0.4237, 0.75, 0.4671, 0.75, 0.375, 0.5, 0.4237, 0.5, 0.4237, 0.5, 0.375, 0.5, 0.4671, 0.75, 0.4237, 0.75, 0.4237, 0.75, 0.4671, 0.75, 0.375, 0.5, 0.4237, 0.5, 0.4237, 0.5, 0.375, 0.5, 0.375, 0.5, 0.4237, 0.5, 0.4237, 0.5, 0.375, 0.5, 0.4671, 0.75, 0.4237, 0.75, 0.4237, 0.75, 0.4671, 0.75, 0.375, 0.5, 0.4237, 0.5, 0.4237, 0.5, 0.375, 0.5, 0.4671, 0.75, 0.4237, 0.75, 0.4237, 0.75, 0.4671, 0.75, 0.375, 0.1562, 0.4237, 0.1562, 0.4237, 0.1875, 0.375, 0.1875, 0.375, 0.5, 0.4237, 0.5, 0.4237, 0.5, 0.375, 0.5, 0.375, 0.0, 0.4237, 0.0, 0.4237, 0.0625, 0.375, 0.0625, 0.4237, 0.5, 0.4671, 0.5, 0.4671, 0.5, 0.4237, 0.5, 0.375, 0.09375, 0.4237, 0.09375, 0.4237, 0.125, 0.375, 0.125, 0.4671, 0.25, 0.4237, 0.25, 0.4237, 0.25, 0.4671, 0.25, 0.375, 1.0, 0.4237, 1.0, 0.4237, 1.0, 0.375, 1.0, 0.375, 0.1875, 0.4237, 0.1875, 0.4237, 0.25, 0.375, 0.25, 0.4671, 0.25, 0.4237, 0.25, 0.4237, 0.25, 0.4671, 0.25, 0.375, 1.0, 0.4237, 1.0, 0.4237, 1.0, 0.375, 1.0, 0.375, 1.0, 0.4237, 1.0, 0.4237, 1.0, 0.375, 1.0, 0.375, 1.0, 0.4237, 1.0, 0.4237, 1.0, 0.375, 1.0, 0.375, 0.8226, 0.4237, 0.8226, 0.4237, 0.9181, 0.375, 0.9181, 0.375, 0.25, 0.4237, 0.25, 0.4237, 0.3319, 0.375, 0.3319, 0.375, 0.75, 0.4237, 0.75, 0.4237, 0.8226, 0.375, 0.8226, 0.375, 0.3319, 0.4237, 0.3319, 0.4237, 0.4274, 0.375, 0.4274, 0.375, 0.4274, 0.4237, 0.4274, 0.4237, 0.5, 0.375, 0.5, 0.375, 0.9181, 0.4237, 0.9181, 0.4237, 1.0, 0.375, 1.0, 0.4671, 0.25, 0.4237, 0.25, 0.4237, 0.25, 0.4671, 0.25, 0.4671, 0.25, 0.4237, 0.25, 0.4237, 0.25, 0.4671, 0.25, 0.4671, 0.5, 0.5442, 0.5, 0.5442, 0.5, 0.4671, 0.5, 0.375, 0.75, 0.375, 0.6875, 0.375, 0.6875, 0.375, 0.75, 0.5846, 0.75, 0.5442, 0.75, 0.5442, 0.75, 0.5846, 0.75, 0.5442, 0.5, 0.5846, 0.5, 0.5846, 0.5, 0.5442, 0.5, 0.4671, 0.75, 0.4237, 0.75, 0.4237, 0.75, 0.4671, 0.75, 0.375, 0.6562, 0.375, 0.625, 0.375, 0.625, 0.375, 0.6562, 0.375, 0.5625, 0.375, 0.5, 0.375, 0.5, 0.375, 0.5625, 0.4237, 0.5, 0.4671, 0.5, 0.4671, 0.5, 0.4237, 0.5, 0.625, 0.5, 0.625, 0.5625, 0.625, 0.5625, 0.625, 0.5, 0.625, 0.5938, 0.625, 0.625, 0.625, 0.625, 0.625, 0.5938, 0.625, 0.75, 0.5846, 0.75, 0.5846, 0.75, 0.625, 0.75, 0.625, 0.6562, 0.625, 0.6875, 0.625, 0.6875, 0.625, 0.6562, 0.625, 0.6875, 0.625, 0.75, 0.625, 0.75, 0.625, 0.6875, 0.375, 0.5938, 0.375, 0.5625, 0.375, 0.5625, 0.375, 0.5937, 0.5846, 0.5, 0.625, 0.5, 0.625, 0.5, 0.5846, 0.5, 0.4237, 0.75, 0.375, 0.75, 0.375, 0.75, 0.4237, 0.75, 0.5442, 0.75, 0.4671, 0.75, 0.4671, 0.75, 0.5442, 0.75, 0.375, 0.5, 0.4237, 0.5, 0.4237, 0.5, 0.375, 0.5, 0.4671, 0.5, 0.5442, 0.5, 0.5442, 0.5, 0.4671, 0.5, 0.375, 0.75, 0.375, 0.6875, 0.375, 0.6875, 0.375, 0.75, 0.375, 0.5, 0.4237, 0.5, 0.4237, 0.5, 0.375, 0.5, 0.4671, 0.5, 0.5442, 0.5, 0.5442, 0.5, 0.4671, 0.5, 0.375, 0.75, 0.375, 0.6875, 0.375, 0.6875, 0.375, 0.75, 0.5846, 0.75, 0.5442, 0.75, 0.5442, 0.75, 0.5846, 0.75, 0.5442, 0.5, 0.5846, 0.5, 0.5846, 0.5, 0.5442, 0.5, 0.4671, 0.75, 0.4237, 0.75, 0.4237, 0.75, 0.4671, 0.75, 0.375, 0.6562, 0.375, 0.625, 0.375, 0.625, 0.375, 0.6562, 0.375, 0.5625, 0.375, 0.5, 0.375, 0.5, 0.375, 0.5625, 0.4237, 0.5, 0.4671, 0.5, 0.4671, 0.5, 0.4237, 0.5, 0.625, 0.5, 0.625, 0.5625, 0.625, 0.5625, 0.625, 0.5, 0.625, 0.5938, 0.625, 0.625, 0.625, 0.625, 0.625, 0.5938, 0.625, 0.75, 0.5846, 0.75, 0.5846, 0.75, 0.625, 0.75, 0.625, 0.6562, 0.625, 0.6875, 0.625, 0.6875, 0.625, 0.6562, 0.625, 0.6875, 0.625, 0.75, 0.625, 0.75, 0.625, 0.6875, 0.375, 0.5937, 0.375, 0.5625, 0.375, 0.5625, 0.375, 0.5938, 0.5846, 0.5, 0.625, 0.5, 0.625, 0.5, 0.5846, 0.5, 0.4237, 0.75, 0.375, 0.75, 0.375, 0.75, 0.4237, 0.75, 0.5442, 0.75, 0.4671, 0.75, 0.4671, 0.75, 0.5442, 0.75, 0.375, 0.5, 0.4237, 0.5, 0.4237, 0.5, 0.375, 0.5, 0.5442, 0.75, 0.4671, 0.75, 0.4671, 0.75, 0.5442, 0.75, 0.4237, 0.75, 0.375, 0.75, 0.375, 0.75, 0.4237, 0.75, 0.5846, 0.5, 0.625, 0.5, 0.625, 0.5, 0.5846, 0.5, 0.375, 0.5938, 0.375, 0.5625, 0.375, 0.5625, 0.375, 0.5938, 0.625, 0.6875, 0.625, 0.75, 0.625, 0.75, 0.625, 0.6875, 0.625, 0.6562, 0.625, 0.6875, 0.625, 0.6875, 0.625, 0.6562, 0.625, 0.75, 0.5846, 0.75, 0.5846, 0.75, 0.625, 0.75, 0.625, 0.5937, 0.625, 0.625, 0.625, 0.625, 0.625, 0.5938, 0.625, 0.5, 0.625, 0.5625, 0.625, 0.5625, 0.625, 0.5, 0.4237, 0.5, 0.4671, 0.5, 0.4671, 0.5, 0.4237, 0.5, 0.375, 0.5625, 0.375, 0.5, 0.375, 0.5, 0.375, 0.5625, 0.375, 0.6562, 0.375, 0.625, 0.375, 0.625, 0.375, 0.6562, 0.4671, 0.75, 0.4237, 0.75, 0.4237, 0.75, 0.4671, 0.75, 0.5442, 0.5, 0.5846, 0.5, 0.5846, 0.5, 0.5442, 0.5, 0.5846, 0.75, 0.5442, 0.75, 0.5442, 0.75, 0.5846, 0.75, 0.625, 0.75, 0.5846, 0.75, 0.5846, 0.75, 0.625, 0.75, 0.625, 0.6562, 0.625, 0.6875, 0.625, 0.6875, 0.625, 0.6562, 0.625, 0.6875, 0.625, 0.75, 0.625, 0.75, 0.625, 0.6875, 0.375, 0.5938, 0.375, 0.5625, 0.375, 0.5625, 0.375, 0.5938, 0.5846, 0.5, 0.625, 0.5, 0.625, 0.5, 0.5846, 0.5, 0.4237, 0.75, 0.375, 0.75, 0.375, 0.75, 0.4237, 0.75, 0.5442, 0.75, 0.4671, 0.75, 0.4671, 0.75, 0.5442, 0.75, 0.375, 0.5, 0.4237, 0.5, 0.4237, 0.5, 0.375, 0.5, 0.4671, 0.5, 0.5442, 0.5, 0.5442, 0.5, 0.4671, 0.5, 0.375, 0.75, 0.375, 0.6875, 0.375, 0.6875, 0.375, 0.75, 0.5846, 0.75, 0.5442, 0.75, 0.5442, 0.75, 0.5846, 0.75, 0.5442, 0.5, 0.5846, 0.5, 0.5846, 0.5, 0.5442, 0.5, 0.4671, 0.75, 0.4237, 0.75, 0.4237, 0.75, 0.4671, 0.75, 0.375, 0.6562, 0.375, 0.625, 0.375, 0.625, 0.375, 0.6562, 0.375, 0.5625, 0.375, 0.5, 0.375, 0.5, 0.375, 0.5625, 0.4237, 0.5, 0.4671, 0.5, 0.4671, 0.5, 0.4237, 0.5, 0.625, 0.5, 0.625, 0.5625, 0.625, 0.5625, 0.625, 0.5, 0.625, 0.5938, 0.625, 0.625, 0.625, 0.625, 0.625, 0.5938, 0.4671, 0.5, 0.5442, 0.5, 0.5442, 0.5, 0.4671, 0.5, 0.4237, 0.5, 0.4671, 0.5, 0.4671, 0.5, 0.4237, 0.5, 0.625, 0.6875, 0.625, 0.75, 0.625, 0.75, 0.625, 0.6875, 0.625, 0.5, 0.625, 0.5625, 0.625, 0.5625, 0.625, 0.5, 0.625, 0.75, 0.5846, 0.75, 0.5846, 0.75, 0.625, 0.75, 0.5442, 0.75, 0.4671, 0.75, 0.4671, 0.75, 0.5442, 0.75, 0.625, 0.6562, 0.625, 0.6875, 0.625, 0.6875, 0.625, 0.6562, 0.375, 0.5625, 0.375, 0.5, 0.375, 0.5, 0.375, 0.5625, 0.375, 0.5938, 0.375, 0.5625, 0.375, 0.5625, 0.375, 0.5938, 0.5846, 0.5, 0.625, 0.5, 0.625, 0.5, 0.5846, 0.5, 0.625, 0.5938, 0.625, 0.625, 0.625, 0.625, 0.625, 0.5938, 0.5442, 0.5, 0.5846, 0.5, 0.5846, 0.5, 0.5442, 0.5, 0.375, 0.5, 0.4237, 0.5, 0.4237, 0.5, 0.375, 0.5, 0.5846, 0.75, 0.5442, 0.75, 0.5442, 0.75, 0.5846, 0.75, 0.375, 0.75, 0.375, 0.6875, 0.375, 0.6875, 0.375, 0.75, 0.375, 0.6562, 0.375, 0.625, 0.375, 0.625, 0.375, 0.6562, 0.4671, 0.75, 0.4237, 0.75, 0.4237, 0.75, 0.4671, 0.75, 0.4237, 0.75, 0.375, 0.75, 0.375, 0.75, 0.4237, 0.75, 0.375, 0.5, 0.4237, 0.5, 0.4237, 0.5, 0.375, 0.5, 0.4237, 0.5, 0.4671, 0.5, 0.4671, 0.5, 0.4237, 0.5, 0.375, 0.5625, 0.375, 0.5, 0.375, 0.5, 0.375, 0.5625, 0.625, 0.5, 0.625, 0.5625, 0.625, 0.5625, 0.625, 0.5, 0.625, 0.75, 0.5846, 0.75, 0.5846, 0.75, 0.625, 0.75, 0.625, 0.6562, 0.625, 0.6875, 0.625, 0.6875, 0.625, 0.6562, 0.375, 0.5938, 0.375, 0.5625, 0.375, 0.5625, 0.375, 0.5938, 0.625, 0.6875, 0.625, 0.75, 0.625, 0.75, 0.625, 0.6875, 0.5442, 0.75, 0.4671, 0.75, 0.4671, 0.75, 0.5442, 0.75, 0.5846, 0.5, 0.625, 0.5, 0.625, 0.5, 0.5846, 0.5, 0.4671, 0.5, 0.5442, 0.5, 0.5442, 0.5, 0.4671, 0.5, 0.4237, 0.75, 0.375, 0.75, 0.375, 0.75, 0.4237, 0.75, 0.375, 0.6562, 0.375, 0.625, 0.375, 0.625, 0.375, 0.6562, 0.375, 0.75, 0.375, 0.6875, 0.375, 0.6875, 0.375, 0.75, 0.5846, 0.75, 0.5442, 0.75, 0.5442, 0.75, 0.5846, 0.75, 0.625, 0.5938, 0.625, 0.625, 0.625, 0.625, 0.625, 0.5938, 0.4671, 0.75, 0.4237, 0.75, 0.4237, 0.75, 0.4671, 0.75, 0.5442, 0.5, 0.5846, 0.5, 0.5846, 0.5, 0.5442, 0.5, 0.4671, 0.6875, 0.5442, 0.6875, 0.5442, 0.75, 0.4671, 0.75, 0.5846, 0.6875, 0.625, 0.6875, 0.625, 0.75, 0.5846, 0.75, 0.375, 0.75, 0.375, 0.6875, 0.375, 0.6875, 0.375, 0.75, 0.5846, 0.75, 0.5442, 0.75, 0.5442, 0.75, 0.5846, 0.75, 0.5442, 0.5, 0.5846, 0.5, 0.5846, 0.5, 0.5442, 0.5, 0.4671, 0.75, 0.4237, 0.75, 0.4237, 0.75, 0.4671, 0.75, 0.375, 0.6562, 0.375, 0.625, 0.375, 0.625, 0.375, 0.6562, 0.375, 0.5625, 0.375, 0.5, 0.375, 0.5, 0.375, 0.5625, 0.4237, 0.5, 0.4671, 0.5, 0.4671, 0.5, 0.4237, 0.5, 0.625, 0.5, 0.625, 0.5625, 0.625, 0.5625, 0.625, 0.5, 0.625, 0.5938, 0.625, 0.625, 0.625, 0.625, 0.625, 0.5938, 0.625, 0.75, 0.5846, 0.75, 0.5846, 0.75, 0.625, 0.75, 0.625, 0.6562, 0.625, 0.6875, 0.625, 0.6875, 0.625, 0.6563, 0.625, 0.6875, 0.625, 0.75, 0.625, 0.75, 0.625, 0.6875, 0.375, 0.5938, 0.375, 0.5625, 0.375, 0.5625, 0.375, 0.5937, 0.5846, 0.5, 0.625, 0.5, 0.625, 0.5, 0.5846, 0.5, 0.4237, 0.75, 0.375, 0.75, 0.375, 0.75, 0.4237, 0.75, 0.5442, 0.75, 0.4671, 0.75, 0.4671, 0.75, 0.5442, 0.75, 0.375, 0.5, 0.4237, 0.5, 0.4237, 0.5, 0.375, 0.5, 0.4671, 0.5, 0.5442, 0.5, 0.5442, 0.5, 0.4671, 0.5, 0.375, 0.6562, 0.375, 0.625, 0.375, 0.625, 0.375, 0.6562, 0.5846, 0.75, 0.5442, 0.75, 0.5442, 0.75, 0.5846, 0.75, 0.375, 0.75, 0.375, 0.6875, 0.375, 0.6875, 0.375, 0.75, 0.625, 0.5938, 0.625, 0.625, 0.625, 0.625, 0.625, 0.5937, 0.4237, 0.75, 0.375, 0.75, 0.375, 0.75, 0.4237, 0.75, 0.4671, 0.5, 0.5442, 0.5, 0.5442, 0.5, 0.4671, 0.5, 0.4671, 0.75, 0.4237, 0.75, 0.4237, 0.75, 0.4671, 0.75, 0.625, 0.6875, 0.625, 0.75, 0.625, 0.75, 0.625, 0.6875, 0.5442, 0.75, 0.4671, 0.75, 0.4671, 0.75, 0.5442, 0.75, 0.4237, 0.5, 0.4671, 0.5, 0.4671, 0.5, 0.4237, 0.5, 0.625, 0.5, 0.625, 0.5625, 0.625, 0.5625, 0.625, 0.5, 0.375, 0.5625, 0.375, 0.5, 0.375, 0.5, 0.375, 0.5625, 0.625, 0.75, 0.5846, 0.75, 0.5846, 0.75, 0.625, 0.75, 0.625, 0.6563, 0.625, 0.6875, 0.625, 0.6875, 0.625, 0.6562, 0.375, 0.5937, 0.375, 0.5625, 0.375, 0.5625, 0.375, 0.5938, 0.5846, 0.5, 0.625, 0.5, 0.625, 0.5, 0.5846, 0.5, 0.5442, 0.5, 0.5846, 0.5, 0.5846, 0.5, 0.5442, 0.5, 0.375, 0.5, 0.4237, 0.5, 0.4237, 0.5, 0.375, 0.5, 0.5846, 0.75, 0.5442, 0.75, 0.5442, 0.75, 0.5846, 0.75, 0.625, 0.5937, 0.625, 0.625, 0.625, 0.625, 0.625, 0.5937, 0.4671, 0.75, 0.4237, 0.75, 0.4237, 0.75, 0.4671, 0.75, 0.5442, 0.5, 0.5846, 0.5, 0.5846, 0.5, 0.5442, 0.5, 0.375, 0.5, 0.4237, 0.5, 0.4237, 0.5, 0.375, 0.5, 0.4237, 0.5, 0.4671, 0.5, 0.4671, 0.5, 0.4237, 0.5, 0.375, 0.5625, 0.375, 0.5, 0.375, 0.5, 0.375, 0.5625, 0.625, 0.5, 0.625, 0.5625, 0.625, 0.5625, 0.625, 0.5, 0.625, 0.75, 0.5846, 0.75, 0.5846, 0.75, 0.625, 0.75, 0.625, 0.6562, 0.625, 0.6875, 0.625, 0.6875, 0.625, 0.6562, 0.375, 0.5938, 0.375, 0.5625, 0.375, 0.5625, 0.375, 0.5938, 0.625, 0.6875, 0.625, 0.75, 0.625, 0.75, 0.625, 0.6875, 0.5442, 0.75, 0.4671, 0.75, 0.4671, 0.75, 0.5442, 0.75, 0.5846, 0.5, 0.625, 0.5, 0.625, 0.5, 0.5846, 0.5, 0.4671, 0.5, 0.5442, 0.5, 0.5442, 0.5, 0.4671, 0.5, 0.4237, 0.75, 0.375, 0.75, 0.375, 0.75, 0.4237, 0.75, 0.375, 0.6562, 0.375, 0.625, 0.375, 0.625, 0.375, 0.6562, 0.375, 0.75, 0.375, 0.6875, 0.375, 0.6875, 0.375, 0.75, 0.375, 0.5, 0.4237, 0.5, 0.4237, 0.5, 0.375, 0.5, 0.4671, 0.5, 0.5442, 0.5, 0.5442, 0.5, 0.4671, 0.5, 0.375, 0.75, 0.375, 0.6875, 0.375, 0.6875, 0.375, 0.75, 0.5846, 0.75, 0.5442, 0.75, 0.5442, 0.75, 0.5846, 0.75, 0.5442, 0.5, 0.5846, 0.5, 0.5846, 0.5, 0.5442, 0.5, 0.4671, 0.75, 0.4237, 0.75, 0.4237, 0.75, 0.4671, 0.75, 0.375, 0.6562, 0.375, 0.625, 0.375, 0.625, 0.375, 0.6562, 0.375, 0.5625, 0.375, 0.5, 0.375, 0.5, 0.375, 0.5625, 0.4237, 0.5, 0.4671, 0.5, 0.4671, 0.5, 0.4237, 0.5, 0.625, 0.5, 0.625, 0.5625, 0.625, 0.5625, 0.625, 0.5, 0.625, 0.5937, 0.625, 0.625, 0.625, 0.625, 0.625, 0.5938, 0.625, 0.75, 0.5846, 0.75, 0.5846, 0.75, 0.625, 0.75, 0.625, 0.6562, 0.625, 0.6875, 0.625, 0.6875, 0.625, 0.6562, 0.625, 0.6875, 0.625, 0.75, 0.625, 0.75, 0.625, 0.6875, 0.375, 0.5938, 0.375, 0.5625, 0.375, 0.5625, 0.375, 0.5937, 0.5846, 0.5, 0.625, 0.5, 0.625, 0.5, 0.5846, 0.5, 0.4237, 0.75, 0.375, 0.75, 0.375, 0.75, 0.4237, 0.75, 0.5442, 0.75, 0.4671, 0.75, 0.4671, 0.75, 0.5442, 0.75, 0.5442, 0.5, 0.5846, 0.5, 0.5846, 0.5, 0.5442, 0.5, 0.375, 0.5, 0.4237, 0.5, 0.4237, 0.5, 0.375, 0.5, 0.375, 0.6562, 0.375, 0.625, 0.375, 0.625, 0.375, 0.6563, 0.5846, 0.75, 0.5442, 0.75, 0.5442, 0.75, 0.5846, 0.75, 0.375, 0.75, 0.375, 0.6875, 0.375, 0.6875, 0.375, 0.75, 0.625, 0.5938, 0.625, 0.625, 0.625, 0.625, 0.625, 0.5938, 0.4237, 0.75, 0.375, 0.75, 0.375, 0.75, 0.4237, 0.75, 0.4671, 0.5, 0.4671, 0.5, 0.4671, 0.5, 0.4671, 0.5, 0.4671, 0.75, 0.4237, 0.75, 0.4237, 0.75, 0.4671, 0.75, 0.625, 0.6875, 0.625, 0.75, 0.625, 0.75, 0.625, 0.6875, 0.5442, 0.5, 0.5442, 0.5, 0.5442, 0.5, 0.5442, 0.5, 0.4237, 0.5, 0.4671, 0.5, 0.4671, 0.5, 0.4237, 0.5, 0.625, 0.5, 0.625, 0.5625, 0.625, 0.5625, 0.625, 0.5, 0.375, 0.5625, 0.375, 0.5, 0.375, 0.5, 0.375, 0.5625, 0.625, 0.75, 0.5846, 0.75, 0.5846, 0.75, 0.625, 0.75, 0.625, 0.6562, 0.625, 0.6875, 0.625, 0.6875, 0.625, 0.6563, 0.375, 0.5937, 0.375, 0.5625, 0.375, 0.5625, 0.375, 0.5938, 0.5846, 0.5, 0.625, 0.5, 0.625, 0.5, 0.5846, 0.5, 0.5846, 0.75, 0.5442, 0.75, 0.5442, 0.75, 0.5846, 0.75, 0.625, 0.6563, 0.625, 0.6875, 0.625, 0.6875, 0.625, 0.6562, 0.625, 0.5938, 0.625, 0.625, 0.625, 0.625, 0.625, 0.5938, 0.375, 0.5938, 0.375, 0.5625, 0.375, 0.5625, 0.375, 0.5938, 0.5846, 0.5, 0.625, 0.5, 0.625, 0.5, 0.5846, 0.5, 0.5442, 0.5, 0.5846, 0.5, 0.5846, 0.5, 0.5442, 0.5, 0.375, 0.5, 0.4237, 0.5, 0.4237, 0.5, 0.375, 0.5, 0.375, 0.5625, 0.375, 0.5, 0.375, 0.5, 0.375, 0.5625, 0.625, 0.6875, 0.625, 0.75, 0.625, 0.75, 0.625, 0.6875, 0.5442, 0.5, 0.4671, 0.5, 0.4671, 0.5, 0.5442, 0.5, 0.375, 0.75, 0.375, 0.6875, 0.375, 0.6875, 0.375, 0.75, 0.4671, 0.5, 0.5442, 0.5, 0.5442, 0.5, 0.4671, 0.5, 0.4671, 0.75, 0.4237, 0.75, 0.4237, 0.75, 0.4671, 0.75, 0.4237, 0.75, 0.375, 0.75, 0.375, 0.75, 0.4237, 0.75, 0.4237, 0.5, 0.4671, 0.5, 0.4671, 0.5, 0.4237, 0.5, 0.375, 0.6563, 0.375, 0.625, 0.375, 0.625, 0.375, 0.6562, 0.625, 0.5, 0.625, 0.5625, 0.625, 0.5625, 0.625, 0.5, 0.625, 0.75, 0.5846, 0.75, 0.5846, 0.75, 0.625, 0.75, 0.4237, 0.6875, 0.4671, 0.6875, 0.4671, 0.75, 0.4237, 0.75, 0.4237, 0.5938, 0.4671, 0.5938, 0.4671, 0.625, 0.4237, 0.625, 0.4671, 0.5938, 0.5442, 0.5938, 0.5442, 0.625, 0.4671, 0.625, 0.5846, 0.5937, 0.625, 0.5938, 0.625, 0.625, 0.5846, 0.625, 0.4237, 0.6562, 0.4671, 0.6562, 0.4671, 0.6875, 0.4237, 0.6875, 0.4671, 0.6562, 0.5442, 0.6562, 0.5442, 0.6875, 0.4671, 0.6875, 0.5846, 0.6562, 0.625, 0.6562, 0.625, 0.6875, 0.5846, 0.6875, 0.5846, 0.5, 0.625, 0.5, 0.625, 0.5625, 0.5846, 0.5625, 0.4671, 0.5, 0.5442, 0.5, 0.5442, 0.5625, 0.4671, 0.5625, 0.4237, 0.5, 0.4671, 0.5, 0.4671, 0.5625, 0.4237, 0.5625, 0.5442, 0.5, 0.5846, 0.5, 0.5846, 0.5625, 0.5442, 0.5625, 0.5442, 0.6562, 0.5846, 0.6562, 0.5846, 0.6875, 0.5442, 0.6875, 0.5442, 0.5938, 0.5846, 0.5937, 0.5846, 0.625, 0.5442, 0.625, 0.5442, 0.6875, 0.5846, 0.6875, 0.5846, 0.75, 0.5442, 0.75, 0.375, 0.5, 0.4237, 0.5, 0.4237, 0.5625, 0.375, 0.5625, 0.375, 0.6562, 0.4237, 0.6562, 0.4237, 0.6875, 0.375, 0.6875, 0.375, 0.5938, 0.4237, 0.5938, 0.4237, 0.625, 0.375, 0.625, 0.375, 0.6875, 0.4237, 0.6875, 0.4237, 0.75, 0.375, 0.75, 0.375, 0.5625, 0.4237, 0.5625, 0.4237, 0.5938, 0.375, 0.5938, 0.5442, 0.5625, 0.5846, 0.5625, 0.5846, 0.5937, 0.5442, 0.5938, 0.5846, 0.5625, 0.625, 0.5625, 0.625, 0.5938, 0.5846, 0.5937, 0.4671, 0.5625, 0.5442, 0.5625, 0.5442, 0.5938, 0.4671, 0.5938, 0.4237, 0.5625, 0.4671, 0.5625, 0.4671, 0.5938, 0.4237, 0.5938, 0.375, 0.625, 0.375, 0.5938, 0.375, 0.5938, 0.375, 0.625, 0.625, 0.5625, 0.625, 0.5938, 0.625, 0.5938, 0.625, 0.5625, 0.375, 0.625, 0.375, 0.5937, 0.375, 0.5938, 0.375, 0.625, 0.625, 0.5625, 0.625, 0.5938, 0.625, 0.5938, 0.625, 0.5625, 0.375, 0.625, 0.375, 0.5938, 0.375, 0.5937, 0.375, 0.625, 0.625, 0.5625, 0.625, 0.5937, 0.625, 0.5938, 0.625, 0.5625, 0.375, 0.625, 0.375, 0.5938, 0.375, 0.5938, 0.375, 0.625, 0.625, 0.5625, 0.625, 0.5937, 0.625, 0.5937, 0.625, 0.5625, 0.375, 0.625, 0.375, 0.5937, 0.375, 0.5938, 0.375, 0.625, 0.625, 0.5625, 0.625, 0.5938, 0.625, 0.5937, 0.625, 0.5625, 0.375, 0.625, 0.375, 0.5938, 0.375, 0.5937, 0.375, 0.625, 0.625, 0.5625, 0.625, 0.5938, 0.625, 0.5938, 0.625, 0.5625, 0.625, 0.5625, 0.625, 0.5938, 0.625, 0.5938, 0.625, 0.5625, 0.375, 0.625, 0.375, 0.5938, 0.375, 0.5938, 0.375, 0.625, 0.625, 0.5625, 0.625, 0.5938, 0.625, 0.5938, 0.625, 0.5625, 0.375, 0.625, 0.375, 0.5938, 0.375, 0.5938, 0.375, 0.625, 0.625, 0.5625, 0.625, 0.5938, 0.625, 0.5938, 0.625, 0.5625, 0.375, 0.625, 0.375, 0.5938, 0.375, 0.5938, 0.375, 0.625, 0.625, 0.5625, 0.625, 0.5937, 0.625, 0.5938, 0.625, 0.5625, 0.375, 0.625, 0.375, 0.5938, 0.375, 0.5938, 0.375, 0.625, 0.375, 0.625, 0.375, 0.5937, 0.375, 0.5938, 0.375, 0.625, 0.625, 0.5625, 0.625, 0.5938, 0.625, 0.5938, 0.625, 0.5625, 0.375, 0.625, 0.375, 0.5938, 0.375, 0.5937, 0.375, 0.625, 0.625, 0.5625, 0.625, 0.5938, 0.625, 0.5938, 0.625, 0.5625, 0.375, 0.125, 0.4237, 0.125, 0.4237, 0.1562, 0.375, 0.1562, 0.625, 0.5625, 0.625, 0.5937, 0.625, 0.5938, 0.625, 0.5625, 0.375, 0.625, 0.375, 0.5938, 0.375, 0.5938, 0.375, 0.625, 0.375, 0.625, 0.375, 0.5938, 0.375, 0.5938, 0.375, 0.625, 0.625, 0.5625, 0.625, 0.5938, 0.625, 0.5938, 0.625, 0.5625, 0.375, 0.625, 0.375, 0.5938, 0.375, 0.5938, 0.375, 0.625, 0.625, 0.5625, 0.625, 0.5938, 0.625, 0.5938, 0.625, 0.5625, 0.375, 0.625, 0.375, 0.5938, 0.375, 0.5938, 0.375, 0.625, 0.625, 0.5625, 0.625, 0.5938, 0.625, 0.5938, 0.625, 0.5625, 0.375, 0.625, 0.375, 0.5937, 0.375, 0.5938, 0.375, 0.625, 0.625, 0.5625, 0.625, 0.5938, 0.625, 0.5938, 0.625, 0.5625, 0.375, 0.625, 0.375, 0.5938, 0.375, 0.5937, 0.375, 0.625, 0.625, 0.5625, 0.625, 0.5938, 0.625, 0.5938, 0.625, 0.5625, 0.5442, 0.125, 0.5846, 0.125, 0.5846, 0.1562, 0.5442, 0.1562, 0.875, 0.625, 0.875, 0.5938, 0.875, 0.5938, 0.875, 0.625, 0.875, 0.625, 0.875, 0.5938, 0.875, 0.5938, 0.875, 0.625, 0.5846, 0.125, 0.625, 0.125, 0.625, 0.1562, 0.5846, 0.1562, 0.5442, 0.125, 0.5442, 0.1562, 0.5442, 0.1562, 0.5442, 0.125, 0.4671, 0.125, 0.5442, 0.125, 0.5442, 0.1562, 0.4671, 0.1563, 0.4237, 0.125, 0.4671, 0.125, 0.4671, 0.1563, 0.4237, 0.1562, 0.5442, 0.125, 0.5442, 0.1562, 0.5442, 0.1562, 0.5442, 0.125, 0.7931, 0.5625, 0.875, 0.5625, 0.875, 0.5938, 0.7931, 0.5938, 0.125, 0.5625, 0.125, 0.5938, 0.125, 0.5938, 0.125, 0.5625, 0.3024, 0.5625, 0.375, 0.5625, 0.375, 0.5938, 0.3024, 0.5938, 0.2069, 0.5625, 0.3024, 0.5625, 0.3024, 0.5938, 0.2069, 0.5938, 0.625, 0.5625, 0.6976, 0.5625, 0.6976, 0.5937, 0.625, 0.5937, 0.125, 0.5625, 0.2069, 0.5625, 0.2069, 0.5938, 0.125, 0.5938, 0.6976, 0.5625, 0.7931, 0.5625, 0.7931, 0.5938, 0.6976, 0.5937, 0.125, 0.5625, 0.125, 0.5938, 0.125, 0.5937, 0.125, 0.5625, 0.375, 0.625, 0.375, 0.5938, 0.375, 0.5938, 0.375, 0.625, 0.125, 0.5625, 0.125, 0.5937, 0.125, 0.5938, 0.125, 0.5625, 0.125, 0.5625, 0.125, 0.5938, 0.125, 0.5938, 0.125, 0.5625, 0.625, 0.5625, 0.625, 0.5938, 0.625, 0.5938, 0.625, 0.5625, 0.625, 0.6562, 0.625, 0.625, 0.625, 0.625, 0.625, 0.6562, 0.375, 0.625, 0.375, 0.5938, 0.375, 0.5938, 0.375, 0.625, 0.625, 0.6875, 0.625, 0.75, 0.625, 0.75, 0.625, 0.6875, 0.4237, 0.5, 0.4671, 0.5, 0.4671, 0.5, 0.4237, 0.5, 0.5442, 0.75, 0.4671, 0.75, 0.4671, 0.75, 0.5442, 0.75, 0.375, 0.5625, 0.375, 0.5, 0.375, 0.5, 0.375, 0.5625, 0.5846, 0.5, 0.625, 0.5, 0.625, 0.5, 0.5846, 0.5, 0.5442, 0.5, 0.5846, 0.5, 0.5846, 0.5, 0.5442, 0.5, 0.375, 0.5938, 0.375, 0.5625, 0.375, 0.5625, 0.375, 0.5938, 0.625, 0.5938, 0.625, 0.625, 0.625, 0.625, 0.625, 0.5938, 0.625, 0.75, 0.5846, 0.75, 0.5846, 0.75, 0.625, 0.75, 0.625, 0.6875, 0.625, 0.6875, 0.625, 0.6875, 0.625, 0.6875, 0.625, 0.5, 0.625, 0.5625, 0.625, 0.5625, 0.625, 0.5, 0.5846, 0.75, 0.5442, 0.75, 0.5442, 0.75, 0.5846, 0.75, 0.4671, 0.75, 0.4237, 0.75, 0.4237, 0.75, 0.4671, 0.75, 0.375, 0.6562, 0.375, 0.625, 0.375, 0.625, 0.375, 0.6562, 0.4237, 0.75, 0.375, 0.75, 0.375, 0.75, 0.4237, 0.75, 0.375, 0.75, 0.375, 0.6875, 0.375, 0.6875, 0.375, 0.75, 0.4671, 0.5, 0.5442, 0.5, 0.5442, 0.5, 0.4671, 0.5, 0.375, 0.5, 0.4237, 0.5, 0.4237, 0.5, 0.375, 0.5, 0.375, 0.6875, 0.375, 0.6562, 0.375, 0.6562, 0.375, 0.6875, 0.625, 0.5625, 0.625, 0.5625, 0.625, 0.5625, 0.625, 0.5625, 0.375, 0.625, 0.4237, 0.625, 0.4237, 0.6562, 0.375, 0.6562, 0.5442, 0.625, 0.5846, 0.625, 0.5846, 0.6562, 0.5442, 0.6562, 0.5846, 0.625, 0.625, 0.625, 0.625, 0.6562, 0.5846, 0.6562, 0.4671, 0.625, 0.5442, 0.625, 0.5442, 0.6562, 0.4671, 0.6562, 0.4237, 0.625, 0.4671, 0.625, 0.4671, 0.6562, 0.4237, 0.6562, 0.375, 0.6875, 0.375, 0.6563, 0.375, 0.6562, 0.375, 0.6875, 0.625, 0.625, 0.625, 0.6563, 0.625, 0.6562, 0.625, 0.625, 0.625, 0.625, 0.625, 0.6562, 0.625, 0.6563, 0.625, 0.625, 0.375, 0.6875, 0.375, 0.6562, 0.375, 0.6563, 0.375, 0.6875, 0.625, 0.625, 0.625, 0.6562, 0.625, 0.6562, 0.625, 0.625, 0.375, 0.6875, 0.375, 0.6562, 0.375, 0.6562, 0.375, 0.6875, 0.375, 0.6875, 0.375, 0.6562, 0.375, 0.6562, 0.375, 0.6875, 0.625, 0.625, 0.625, 0.6562, 0.625, 0.6562, 0.625, 0.625, 0.625, 0.625, 0.625, 0.6563, 0.625, 0.6562, 0.625, 0.625, 0.375, 0.6875, 0.375, 0.6562, 0.375, 0.6562, 0.375, 0.6875, 0.625, 0.625, 0.625, 0.6562, 0.625, 0.6563, 0.625, 0.625, 0.375, 0.6875, 0.375, 0.6562, 0.375, 0.6562, 0.375, 0.6875, 0.375, 0.6875, 0.375, 0.6562, 0.375, 0.6562, 0.375, 0.6875, 0.625, 0.625, 0.625, 0.6562, 0.625, 0.6562, 0.625, 0.625, 0.375, 0.6875, 0.375, 0.6562, 0.375, 0.6562, 0.375, 0.6875, 0.625, 0.625, 0.625, 0.6562, 0.625, 0.6562, 0.625, 0.625, 0.375, 0.6875, 0.375, 0.6562, 0.375, 0.6562, 0.375, 0.6875, 0.625, 0.625, 0.625, 0.6562, 0.625, 0.6562, 0.625, 0.625, 0.375, 0.6875, 0.375, 0.6562, 0.375, 0.6562, 0.375, 0.6875, 0.625, 0.625, 0.625, 0.6562, 0.625, 0.6562, 0.625, 0.625, 0.625, 0.625, 0.625, 0.6562, 0.625, 0.6562, 0.625, 0.625, 0.375, 0.6875, 0.375, 0.6562, 0.375, 0.6562, 0.375, 0.6875, 0.625, 0.625, 0.625, 0.6562, 0.625, 0.6562, 0.625, 0.625, 0.375, 0.6875, 0.375, 0.6562, 0.375, 0.6562, 0.375, 0.6875, 0.375, 0.0625, 0.4237, 0.0625, 0.4237, 0.09375, 0.375, 0.09375, 0.625, 0.625, 0.625, 0.6562, 0.625, 0.6562, 0.625, 0.625, 0.375, 0.6875, 0.375, 0.6562, 0.375, 0.6562, 0.375, 0.6875, 0.625, 0.6875, 0.625, 0.6562, 0.625, 0.6562, 0.625, 0.6875, 0.375, 0.6875, 0.375, 0.6562, 0.375, 0.6562, 0.375, 0.6875, 0.625, 0.625, 0.625, 0.6563, 0.625, 0.6562, 0.625, 0.625, 0.375, 0.6875, 0.375, 0.6562, 0.375, 0.6562, 0.375, 0.6875, 0.625, 0.625, 0.625, 0.6562, 0.625, 0.6563, 0.625, 0.625, 0.375, 0.6875, 0.375, 0.6562, 0.375, 0.6562, 0.375, 0.6875, 0.625, 0.625, 0.625, 0.6562, 0.625, 0.6562, 0.625, 0.625, 0.375, 0.6875, 0.375, 0.6562, 0.375, 0.6562, 0.375, 0.6875, 0.625, 0.625, 0.625, 0.6562, 0.625, 0.6562, 0.625, 0.625, 0.375, 0.6875, 0.375, 0.6562, 0.375, 0.6562, 0.375, 0.6875, 0.5442, 0.0625, 0.5846, 0.0625, 0.5846, 0.09375, 0.5442, 0.09375, 0.375, 0.6875, 0.375, 0.6562, 0.375, 0.6562, 0.375, 0.6875, 0.625, 0.625, 0.625, 0.6562, 0.625, 0.6562, 0.625, 0.625, 0.7931, 0.625, 0.875, 0.625, 0.875, 0.6562, 0.7931, 0.6562, 0.125, 0.625, 0.125, 0.6562, 0.125, 0.6562, 0.125, 0.625, 0.3024, 0.625, 0.375, 0.625, 0.375, 0.6562, 0.3024, 0.6563, 0.2069, 0.625, 0.3024, 0.625, 0.3024, 0.6563, 0.2069, 0.6562, 0.625, 0.625, 0.6976, 0.625, 0.6976, 0.6562, 0.625, 0.6562, 0.125, 0.625, 0.2069, 0.625, 0.2069, 0.6562, 0.125, 0.6562, 0.6976, 0.625, 0.7931, 0.625, 0.7931, 0.6562, 0.6976, 0.6562, 0.125, 0.625, 0.125, 0.6562, 0.125, 0.6562, 0.125, 0.625, 0.125, 0.625, 0.125, 0.6562, 0.125, 0.6562, 0.125, 0.625, 0.125, 0.625, 0.125, 0.6562, 0.125, 0.6562, 0.125, 0.625, 0.875, 0.6875, 0.875, 0.6563, 0.875, 0.6562, 0.875, 0.6875, 0.875, 0.6875, 0.875, 0.6562, 0.875, 0.6563, 0.875, 0.6875, 0.5846, 0.0625, 0.625, 0.0625, 0.625, 0.09375, 0.5846, 0.09375, 0.5442, 0.0625, 0.5442, 0.09375, 0.5442, 0.09375, 0.5442, 0.0625, 0.4671, 0.0625, 0.5442, 0.0625, 0.5442, 0.09375, 0.4671, 0.09375, 0.4237, 0.0625, 0.4671, 0.0625, 0.4671, 0.09375, 0.4237, 0.09375, 0.5442, 0.0625, 0.5442, 0.09375, 0.5442, 0.09375, 0.5442, 0.0625, 0.625, 0.6875, 0.625, 0.6562, 0.625, 0.6562, 0.625, 0.6875, 0.625, 0.5625, 0.625, 0.5625, 0.625, 0.5625, 0.625, 0.5625, 0.625, 0.6875, 0.625, 0.6875, 0.625, 0.6875, 0.625, 0.6875, 0.625, 0.625, 0.625, 0.5937, 0.625, 0.5937, 0.625, 0.625, 0.625, 0.5937, 0.625, 0.5625, 0.625, 0.5625, 0.625, 0.5937, 0.625, 0.6562, 0.625, 0.6875, 0.625, 0.6875, 0.625, 0.6562, 0.625, 0.6562, 0.625, 0.625, 0.625, 0.625, 0.625, 0.6562, 0.625, 0.6875, 0.625, 0.6875, 0.625, 0.6875, 0.625, 0.6875, 0.625, 0.5937, 0.625, 0.5625, 0.625, 0.5625, 0.625, 0.5937, 0.625, 0.625, 0.625, 0.6562, 0.625, 0.6562, 0.625, 0.625, 0.625, 0.625, 0.625, 0.5937, 0.625, 0.5937, 0.625, 0.625, 0.625, 0.6562, 0.625, 0.6875, 0.625, 0.6875, 0.625, 0.6562, 0.625, 0.6875, 0.625, 0.6562, 0.625, 0.6562, 0.625, 0.6875, 0.625, 0.5625, 0.625, 0.5625, 0.625, 0.5625, 0.625, 0.5625, 0.625, 0.6875, 0.625, 0.6875, 0.625, 0.6875, 0.625, 0.6875, 0.625, 0.625, 0.625, 0.5937, 0.625, 0.5937, 0.625, 0.625, 0.625, 0.5937, 0.625, 0.5625, 0.625, 0.5625, 0.625, 0.5937, 0.625, 0.6562, 0.625, 0.6875, 0.625, 0.6875, 0.625, 0.6562, 0.625, 0.6562, 0.625, 0.625, 0.625, 0.625, 0.625, 0.6562, 0.625, 0.6875, 0.625, 0.6875, 0.625, 0.6875, 0.625, 0.6875, 0.625, 0.5625, 0.625, 0.5625, 0.625, 0.5625, 0.625, 0.5625, 0.625, 0.625, 0.625, 0.6562, 0.625, 0.6562, 0.625, 0.625, 0.625, 0.5938, 0.625, 0.625, 0.625, 0.625, 0.625, 0.5938, 0.625, 0.5625, 0.625, 0.5938, 0.625, 0.5938, 0.625, 0.5625, 0.625, 0.5625, 0.625, 0.5625, 0.625, 0.5625, 0.625, 0.5625, 0.625, 0.6875, 0.625, 0.6875, 0.625, 0.6875, 0.625, 0.6875, 0.625, 0.625, 0.625, 0.5937, 0.625, 0.5937, 0.625, 0.625, 0.625, 0.5937, 0.625, 0.5625, 0.625, 0.5625, 0.625, 0.5937, 0.625, 0.6562, 0.625, 0.6875, 0.625, 0.6875, 0.625, 0.6562, 0.625, 0.6562, 0.625, 0.625, 0.625, 0.625, 0.625, 0.6562, 0.625, 0.6875, 0.625, 0.6875, 0.625, 0.6875, 0.625, 0.6875, 0.625, 0.5625, 0.625, 0.5938, 0.625, 0.5938, 0.625, 0.5625, 0.625, 0.5625, 0.625, 0.5625, 0.625, 0.5625, 0.625, 0.5625, 0.625, 0.625, 0.625, 0.6562, 0.625, 0.6562, 0.625, 0.625, 0.625, 0.5938, 0.625, 0.625, 0.625, 0.625, 0.625, 0.5938, 0.625, 0.5625, 0.625, 0.5938, 0.625, 0.5938, 0.625, 0.5625, 0.625, 0.625, 0.625, 0.5937, 0.625, 0.5937, 0.625, 0.625, 0.625, 0.5937, 0.625, 0.5625, 0.625, 0.5625, 0.625, 0.5937, 0.625, 0.6562, 0.625, 0.6875, 0.625, 0.6875, 0.625, 0.6562, 0.625, 0.6562, 0.625, 0.625, 0.625, 0.625, 0.625, 0.6562, 0.625, 0.6875, 0.625, 0.6875, 0.625, 0.6875, 0.625, 0.6875, 0.625, 0.5625, 0.625, 0.5938, 0.625, 0.5938, 0.625, 0.5625, 0.625, 0.5938, 0.625, 0.625, 0.625, 0.625, 0.625, 0.5938, 0.625, 0.625, 0.625, 0.6562, 0.625, 0.6562, 0.625, 0.625, 0.625, 0.6875, 0.625, 0.6562, 0.625, 0.6562, 0.625, 0.6875, 0.625, 0.5625, 0.625, 0.5625, 0.625, 0.5625, 0.625, 0.5625, 0.625, 0.625, 0.625, 0.6562, 0.625, 0.6562, 0.625, 0.625, 0.625, 0.5938, 0.625, 0.625, 0.625, 0.625, 0.625, 0.5938, 0.625, 0.5937, 0.625, 0.5625, 0.625, 0.5625, 0.625, 0.5937, 0.625, 0.6562, 0.625, 0.6875, 0.625, 0.6875, 0.625, 0.6562, 0.625, 0.6562, 0.625, 0.625, 0.625, 0.625, 0.625, 0.6562, 0.625, 0.6875, 0.625, 0.6875, 0.625, 0.6875, 0.625, 0.6875, 0.625, 0.5625, 0.625, 0.5938, 0.625, 0.5938, 0.625, 0.5625, 0.625, 0.5938, 0.625, 0.625, 0.625, 0.625, 0.625, 0.5938, 0.625, 0.625, 0.625, 0.6562, 0.625, 0.6562, 0.625, 0.625, 0.625, 0.5625, 0.625, 0.5625, 0.625, 0.5625, 0.625, 0.5625, 0.625, 0.6875, 0.625, 0.6875, 0.625, 0.6875, 0.625, 0.6875, 0.625, 0.5625, 0.625, 0.5625, 0.625, 0.5625, 0.625, 0.5625, 0.625, 0.6875, 0.625, 0.6562, 0.625, 0.6562, 0.625, 0.6875, 0.625, 0.5625, 0.625, 0.5625, 0.625, 0.5625, 0.625, 0.5625, 0.625, 0.5937, 0.625, 0.625, 0.625, 0.625, 0.625, 0.5937, 0.625, 0.6562, 0.625, 0.6875, 0.625, 0.6875, 0.625, 0.6562, 0.625, 0.5625, 0.625, 0.5937, 0.625, 0.5937, 0.625, 0.5625, 0.625, 0.5625, 0.625, 0.5938, 0.625, 0.5937, 0.625, 0.5625, 0.625, 0.6562, 0.625, 0.6875, 0.625, 0.6875, 0.625, 0.6562, 0.625, 0.5938, 0.625, 0.625, 0.625, 0.625, 0.625, 0.5937, 0.625, 0.625, 0.625, 0.6562, 0.625, 0.6562, 0.625, 0.625, 0.625, 0.625, 0.625, 0.6562, 0.625, 0.6562, 0.625, 0.625, 0.625, 0.625, 0.625, 0.5937, 0.625, 0.5937, 0.625, 0.625, 0.625, 0.6875, 0.625, 0.6875, 0.625, 0.6875, 0.625, 0.6875, 0.625, 0.5625, 0.625, 0.5625, 0.625, 0.5625, 0.625, 0.5625, 0.625, 0.6875, 0.625, 0.6562, 0.625, 0.6562, 0.625, 0.6875, 0.5442, 0.75, 0.5442, 0.75, 0.5442, 0.75, 0.5442, 0.75, 0.4671, 0.5, 0.4671, 0.5, 0.4671, 0.5, 0.4671, 0.5, 0.5442, 0.5, 0.5442, 0.5, 0.5442, 0.5, 0.5442, 0.5, 0.4671, 0.5, 0.4671, 0.5, 0.4671, 0.5, 0.4671, 0.5, 0.5442, 0.75, 0.5442, 0.75, 0.5442, 0.75, 0.5442, 0.75, 0.5442, 0.75, 0.5442, 0.75, 0.5442, 0.75, 0.5442, 0.75, 0.5442, 0.5, 0.5442, 0.5, 0.5442, 0.5, 0.5442, 0.5, 0.4671, 0.5, 0.4671, 0.5, 0.4671, 0.5, 0.4671, 0.5, 0.4671, 0.75, 0.4671, 0.75, 0.4671, 0.75, 0.4671, 0.75, 0.5442, 0.75, 0.4671, 0.75, 0.4671, 0.75, 0.5442, 0.75, 0.4671, 0.75, 0.5442, 0.75, 0.5442, 0.75, 0.4671, 0.75, 0.4671, 0.75, 0.4671, 0.75, 0.4671, 0.75, 0.4671, 0.75, 0.4671, 0.75, 0.4671, 0.75, 0.4671, 0.75, 0.4671, 0.75, 0.5442, 0.5, 0.4671, 0.5, 0.4671, 0.5, 0.5442, 0.5, 0.4671, 0.75, 0.4671, 0.75, 0.4671, 0.75, 0.4671, 0.75, 0.4671, 0.5, 0.5442, 0.5, 0.5442, 0.5, 0.4671, 0.5, 0.5442, 0.75, 0.4671, 0.75, 0.4671, 0.75, 0.5442, 0.75, 0.5442, 0.75, 0.5442, 0.75, 0.5442, 0.75, 0.5442, 0.75, 0.4671, 0.75, 0.5442, 0.75, 0.5442, 0.75, 0.4671, 0.75, 0.5442, 0.5, 0.5442, 0.5, 0.5442, 0.5, 0.5442, 0.5, 0.4671, 0.5, 0.5442, 0.5, 0.5442, 0.5, 0.4671, 0.5, 0.4671, 0.75, 0.4671, 0.75, 0.4671, 0.75, 0.4671, 0.75, 0.5442, 0.5, 0.4671, 0.5, 0.4671, 0.5, 0.5442, 0.5, 0.4671, 0.75, 0.4671, 0.75, 0.4671, 0.75, 0.4671, 0.75, 0.5442, 0.5, 0.4671, 0.5, 0.4671, 0.5, 0.5442, 0.5, 0.4671, 0.75, 0.4671, 0.75, 0.4671, 0.75, 0.4671, 0.75, 0.4671, 0.5, 0.5442, 0.5, 0.5442, 0.5, 0.4671, 0.5, 0.5442, 0.5, 0.5442, 0.5, 0.5442, 0.5, 0.5442, 0.5, 0.4671, 0.5, 0.4671, 0.5, 0.4671, 0.5, 0.4671, 0.5, 0.5442, 0.5, 0.5442, 0.5, 0.5442, 0.5, 0.5442, 0.5, 0.4671, 0.5, 0.4671, 0.5, 0.4671, 0.5, 0.4671, 0.5, 0.5442, 0.75, 0.5442, 0.75, 0.5442, 0.75, 0.5442, 0.75, 0.5442, 0.75, 0.4671, 0.75, 0.4671, 0.75, 0.5442, 0.75, 0.5442, 0.75, 0.5442, 0.75, 0.5442, 0.75, 0.5442, 0.75, 0.4671, 0.75, 0.5442, 0.75, 0.5442, 0.75, 0.4671, 0.75, 0.5442, 0.5, 0.5442, 0.5, 0.5442, 0.5, 0.5442, 0.5, 0.4671, 0.5, 0.5442, 0.5, 0.5442, 0.5, 0.4671, 0.5, 0.5442, 0.75, 0.4671, 0.75, 0.4671, 0.75, 0.5442, 0.75, 0.5442, 0.75, 0.4671, 0.75, 0.4671, 0.75, 0.5442, 0.75, 0.4671, 0.5, 0.5442, 0.5, 0.5442, 0.5, 0.4671, 0.5, 0.4671, 0.75, 0.4671, 0.75, 0.4671, 0.75, 0.4671, 0.75, 0.4671, 0.5, 0.4671, 0.5, 0.4671, 0.5, 0.4671, 0.5, 0.5442, 0.5, 0.5442, 0.5, 0.5442, 0.5, 0.5442, 0.5, 0.4671, 0.5, 0.4671, 0.5, 0.4671, 0.5, 0.4671, 0.5, 0.5442, 0.75, 0.5442, 0.75, 0.5442, 0.75, 0.5442, 0.75, 0.5442, 0.75, 0.4671, 0.75, 0.4671, 0.75, 0.5442, 0.75, 0.5442, 0.75, 0.5442, 0.75, 0.5442, 0.75, 0.5442, 0.75, 0.4671, 0.75, 0.5442, 0.75, 0.5442, 0.75, 0.4671, 0.75, 0.4237, 0.5, 0.4671, 0.5, 0.4671, 0.5, 0.4237, 0.5, 0.4237, 0.75, 0.4237, 0.75, 0.4237, 0.75, 0.4237, 0.75, 0.4671, 0.5, 0.4237, 0.5, 0.4237, 0.5, 0.4671, 0.5, 0.4671, 0.75, 0.4237, 0.75, 0.4237, 0.75, 0.4671, 0.75, 0.4237, 0.75, 0.4671, 0.75, 0.4671, 0.75, 0.4237, 0.75, 0.4237, 0.75, 0.4237, 0.75, 0.4237, 0.75, 0.4237, 0.75, 0.4237, 0.5, 0.4237, 0.5, 0.4237, 0.5, 0.4237, 0.5, 0.4671, 0.75, 0.4671, 0.75, 0.4671, 0.75, 0.4671, 0.75, 0.4671, 0.75, 0.4671, 0.75, 0.4671, 0.75, 0.4671, 0.75, 0.4671, 0.75, 0.4237, 0.75, 0.4237, 0.75, 0.4671, 0.75, 0.4671, 0.5, 0.4237, 0.5, 0.4237, 0.5, 0.4671, 0.5, 0.4671, 0.5, 0.4671, 0.5, 0.4671, 0.5, 0.4671, 0.5, 0.4237, 0.5, 0.4237, 0.5, 0.4237, 0.5, 0.4237, 0.5, 0.4237, 0.75, 0.4671, 0.75, 0.4671, 0.75, 0.4237, 0.75, 0.4671, 0.75, 0.4237, 0.75, 0.4237, 0.75, 0.4671, 0.75, 0.4671, 0.75, 0.4671, 0.75, 0.4671, 0.75, 0.4671, 0.75, 0.4671, 0.75, 0.4671, 0.75, 0.4671, 0.75, 0.4671, 0.75, 0.4671, 0.75, 0.4237, 0.75, 0.4237, 0.75, 0.4671, 0.75, 0.4237, 0.75, 0.4237, 0.75, 0.4237, 0.75, 0.4237, 0.75, 0.4237, 0.5, 0.4671, 0.5, 0.4671, 0.5, 0.4237, 0.5, 0.4671, 0.5, 0.4237, 0.5, 0.4237, 0.5, 0.4671, 0.5, 0.4671, 0.5, 0.4671, 0.5, 0.4671, 0.5, 0.4671, 0.5, 0.4237, 0.5, 0.4237, 0.5, 0.4237, 0.5, 0.4237, 0.5, 0.4237, 0.75, 0.4671, 0.75, 0.4671, 0.75, 0.4237, 0.75, 0.4671, 0.5, 0.4671, 0.5, 0.4671, 0.5, 0.4671, 0.5, 0.4671, 0.5, 0.4237, 0.5, 0.4237, 0.5, 0.4671, 0.5, 0.4237, 0.75, 0.4237, 0.75, 0.4237, 0.75, 0.4237, 0.75, 0.4237, 0.5, 0.4671, 0.5, 0.4671, 0.5, 0.4237, 0.5, 0.4671, 0.5, 0.4237, 0.5, 0.4237, 0.5, 0.4671, 0.5, 0.4671, 0.5, 0.4671, 0.5, 0.4671, 0.5, 0.4671, 0.5, 0.4237, 0.5, 0.4237, 0.5, 0.4237, 0.5, 0.4237, 0.5, 0.4237, 0.75, 0.4671, 0.75, 0.4671, 0.75, 0.4237, 0.75, 0.4237, 0.5, 0.4671, 0.5, 0.4671, 0.5, 0.4237, 0.5, 0.4671, 0.75, 0.4237, 0.75, 0.4237, 0.75, 0.4671, 0.75, 0.4237, 0.5, 0.4237, 0.5, 0.4237, 0.5, 0.4237, 0.5, 0.4237, 0.75, 0.4671, 0.75, 0.4671, 0.75, 0.4237, 0.75, 0.4671, 0.75, 0.4237, 0.75, 0.4237, 0.75, 0.4671, 0.75, 0.4671, 0.75, 0.4671, 0.75, 0.4671, 0.75, 0.4671, 0.75, 0.4237, 0.75, 0.4237, 0.75, 0.4237, 0.75, 0.4237, 0.75, 0.4237, 0.5, 0.4671, 0.5, 0.4671, 0.5, 0.4237, 0.5])
me_dolphinmesh.materials.append(mat_dolphinbackcolor)
me_dolphinmesh.materials.append(mat_dolphinbellycolor)
me_dolphinmesh.use_remesh_preserve_volume = False
me_dolphinmesh.use_remesh_preserve_attributes = False
me_dolphinmesh.use_mirror_vertex_groups = False
me_dolphinmesh.update()

# ---- objects
ob_dolphin = bpy.data.objects.new('Dolphin', me_dolphinmesh)

# ---- transforms, parenting, visibility, modifiers, constraints
ob_dolphin.location = (0.0, 0.0, 0.0)
ob_dolphin.lock_rotations_4d = False
ob_dolphin.empty_display_type = 'ARROWS'
ob_dolphin.lineart.crease_threshold = 0.0

# ---- collection membership
col_collection.objects.link(ob_dolphin)

# ---- scene / render settings (as saved in the file)
scene.frame_start = 1; scene.frame_end = 250; scene.frame_set(1)
scene.render.engine = 'BLENDER_EEVEE_NEXT'
scene.cycles.sampling_pattern = 'TABULATED_SOBOL'
scene.cycles.use_light_tree = False
scene.view_settings.view_transform = 'Filmic'
bpy.context.view_layer.update()

# ---- added for rendering (the .blend has no active camera and no usable light): camera, sun
cam_auto = bpy.data.cameras.new('AutoCamera')
cam_auto.lens = 50.0
cam_auto.sensor_width = 36.0
cam_auto.clip_end = 1000.0
ob_auto_camera = bpy.data.objects.new('AutoCamera', cam_auto)
scene.collection.objects.link(ob_auto_camera)
ob_auto_camera.location = (18.064, -15.938, 14.6228)
ob_auto_camera.rotation_euler = (1.09748, -7.21219e-08, 0.694738)
scene.camera = ob_auto_camera
light_auto_sun = bpy.data.lights.new('AutoSun', 'SUN')
light_auto_sun.energy = 3.0
light_auto_sun.angle = 0.0523599
ob_auto_sun = bpy.data.objects.new('AutoSun', light_auto_sun)
scene.collection.objects.link(ob_auto_sun)
ob_auto_sun.rotation_euler = (0.872665, 0.174533, 0.523599)
bpy.context.view_layer.update()
